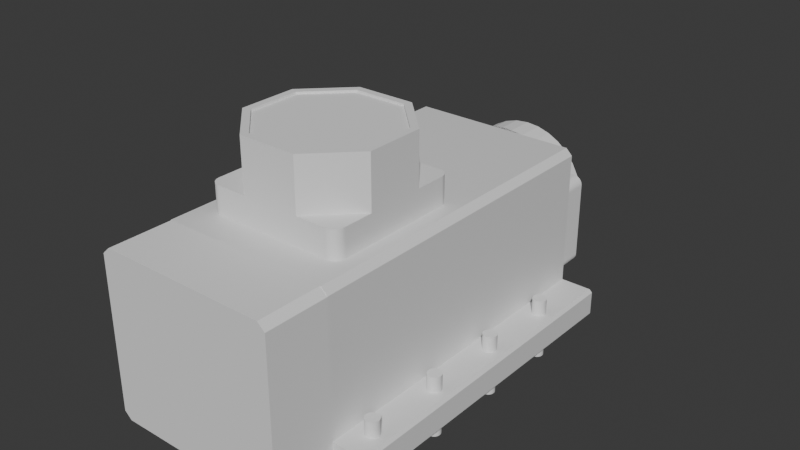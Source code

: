 # Source: model.blend  (saved by Blender 4.2.66; exported with 4.5.12 LTS)
import bpy
from mathutils import Matrix  # noqa: F401  (used for matrix-valued properties, if any)

bpy.ops.wm.read_factory_settings(use_empty=True)
scene = bpy.context.scene
scene.name = 'Scene'

# ---- collections
col_collection = bpy.data.collections.new('Collection'); scene.collection.children.link(col_collection)

# ---- materials (node trees are filled in below, after node groups)
mat_structural = bpy.data.materials.new('structural')
mat_structural.diffuse_color = (0.3859, 0.5242, 0.6211, 1.0)
mat_structural.metallic = 1.0

# ---- material node trees
mat_structural.use_nodes = True; mat_structural.node_tree.nodes.clear()
_N = mat_structural.node_tree.nodes; _L = mat_structural.node_tree.links
n0 = _N.new('ShaderNodeBsdfPrincipled'); n0.name = 'Principled BSDF'; n0.location = (10, 300)
n0.distribution = 'GGX'
n0.subsurface_method = 'RANDOM_WALK_SKIN'
n0.inputs[3].default_value = 1.45
n0.inputs[27].default_value = (0.0, 0.0, 0.0, 1.0)
n0.inputs[28].default_value = 1.0
n1 = _N.new('ShaderNodeOutputMaterial'); n1.name = 'Material Output'; n1.location = (300, 300)
_L.new(n0.outputs[0], n1.inputs[0])
n1.is_active_output = True

# ---- world
world_world = bpy.data.worlds.new('World'); scene.world = world_world
world_world.use_nodes = True; world_world.node_tree.nodes.clear()
_N = world_world.node_tree.nodes; _L = world_world.node_tree.links
n0 = _N.new('ShaderNodeOutputWorld'); n0.name = 'World Output'; n0.location = (300, 300)
n1 = _N.new('ShaderNodeBackground'); n1.name = 'Background'; n1.location = (10, 300)
n1.inputs[0].default_value = (0.05088, 0.05088, 0.05088, 1.0)
_L.new(n1.outputs[0], n0.inputs[0])
n0.is_active_output = True
world_world.color = (0.05088, 0.05088, 0.05088)
world_world.sun_shadow_jitter_overblur = 0.0

# ---- meshes
me_cube_001 = bpy.data.meshes.new('Cube.001')
me_cube_001.from_pydata([(-55.0, -73.75, -7.658e-07), (-55.0, 73.75, -7.658e-07), (55.0, -73.75, -7.658e-07), (55.0, 73.75, -7.658e-07), (40.0, 73.75, -7.658e-07), (-40.0, 73.75, -7.658e-07), (-40.0, -73.75, -7.658e-07), (40.0, -73.75, -7.658e-07), (40.0, -73.75, 11.5), (-40.0, -73.75, 11.5), (-40.0, 73.75, 11.5), (40.0, 73.75, 11.5), (-40.0, 73.75, 70.15), (-37.15, 73.75, 73.0), (37.15, 73.75, 73.0), (40.0, 73.75, 70.15), (40.0, -73.75, 70.15), (37.15, -73.75, 73.0), (-37.15, -73.75, 73.0), (-40.0, -73.75, 70.15), (-53.76, -73.75, 11.5), (-55.0, -73.75, 10.26), (-55.0, 73.75, 10.26), (-53.76, 73.75, 11.5), (53.76, 73.75, 11.5), (55.0, 73.75, 10.26), (55.0, -73.75, 10.26), (53.76, -73.75, 11.5)], [], [(4, 3, 2, 7), (12, 10, 9, 19), (1, 5, 6, 0), (5, 4, 7, 6), (14, 13, 18, 17), (5, 10, 11, 4), (4, 11, 24, 25, 3), (7, 8, 9, 6), (23, 20, 9, 10), (8, 27, 24, 11), (3, 25, 26, 2), (6, 9, 20, 21, 0), (1, 22, 23, 10, 5), (15, 16, 8, 11), (2, 26, 27, 8, 7), (8, 16, 17, 18, 19, 9), (14, 17, 16, 15), (12, 19, 18, 13), (10, 12, 13, 14, 15, 11), (24, 27, 26, 25), (20, 23, 22, 21), (0, 21, 22, 1)])
_uv = me_cube_001.uv_layers.new(name='UVMap')
_uv.uv.foreach_set('vector', [0.2917, 0.5, 0.375, 0.5, 0.375, 0.75, 0.2917, 0.75, 0.6152, 0.3333, 0.4125, 0.3333, 0.4125, 0.9167, 0.6152, 0.9167, 0.125, 0.5, 0.2083, 0.5, 0.2083, 0.75, 0.125, 0.75, 0.2083, 0.5, 0.2917, 0.5, 0.2917, 0.75, 0.2083, 0.75, 0.7113, 0.5, 0.7887, 0.5, 0.7887, 0.75, 0.7113, 0.75, 0.375, 0.3333, 0.4125, 0.3333, 0.4125, 0.4167, 0.375, 0.4167, 0.375, 0.4167, 0.4125, 0.4167, 0.4125, 0.4931, 0.4085, 0.5, 0.375, 0.5, 0.375, 0.8333, 0.4125, 0.8333, 0.4125, 0.9167, 0.375, 0.9167, 0.4125, 0.2569, 0.4125, 0.07579, 0.4125, 0.9167, 0.4125, 0.3333, 0.4125, 0.8333, 0.4125, 0.7569, 0.4125, 0.4931, 0.4125, 0.4167, 0.375, 0.5, 0.4085, 0.5, 0.4085, 0.75, 0.375, 0.75, 0.375, 0.9167, 0.4125, 0.9167, 0.4125, 0.9931, 0.4085, 1.0, 0.375, 1.0, 0.375, 0.25, 0.4085, 0.25, 0.4125, 0.2569, 0.4125, 0.3333, 0.375, 0.3333, 0.6152, 0.4167, 0.6152, 0.8333, 0.4125, 0.8333, 0.4125, 0.4167, 0.375, 0.75, 0.4085, 0.75, 0.4125, 0.7569, 0.4125, 0.8333, 0.375, 0.8333, 0.4125, 0.8333, 0.6152, 0.8333, 0.625, 0.8363, 0.625, 0.9137, 0.6152, 0.9167, 0.4125, 0.9167, 0.625, 0.4167, 0.625, 0.8333, 0.6152, 0.8333, 0.6152, 0.4167, 0.6152, 0.3333, 0.6152, 0.9167, 0.625, 0.9167, 0.625, 0.3333, 0.4125, 0.3333, 0.6152, 0.3333, 0.625, 0.3363, 0.625, 0.4137, 0.6152, 0.4167, 0.4125, 0.4167, 0.4125, 0.4931, 0.4125, 0.7569, 0.4085, 0.75, 0.4085, 0.5, 0.4125, 0.07579, 0.4125, 0.2569, 0.4085, 0.25, 0.4085, 0.0, 0.375, 0.0, 0.4085, 0.0, 0.4085, 0.25, 0.375, 0.25])
me_cube_001.materials.append(mat_structural)
me_cube_001.update()
me_cube = bpy.data.meshes.new('Cube')
me_cube.from_pydata([(-0.04, 0.0, -0.01659), (-0.03609, 0.0, -0.0205), (-0.03995, 0.0, -0.0172), (-0.03981, 0.0, -0.0178), (-0.03957, 0.0, -0.01836), (-0.03925, 0.0, -0.01889), (-0.03885, 0.0, -0.01935), (-0.03839, 0.0, -0.01975), (-0.03786, 0.0, -0.02007), (-0.0373, 0.0, -0.02031), (-0.0367, 0.0, -0.02045), (-0.03609, 0.0, 0.0205), (-0.04, 0.0, 0.01659), (-0.0367, 0.0, 0.02045), (-0.0373, 0.0, 0.02031), (-0.03786, 0.0, 0.02007), (-0.03839, 0.0, 0.01975), (-0.03885, 0.0, 0.01935), (-0.03925, 0.0, 0.01889), (-0.03957, 0.0, 0.01836), (-0.03981, 0.0, 0.0178), (-0.03995, 0.0, 0.0172), (-0.03609, 0.01, -0.0205), (-0.04, 0.01, -0.01659), (-0.0367, 0.01, -0.02045), (-0.0373, 0.01, -0.02031), (-0.03786, 0.01, -0.02007), (-0.03839, 0.01, -0.01975), (-0.03885, 0.01, -0.01935), (-0.03925, 0.01, -0.01889), (-0.03957, 0.01, -0.01836), (-0.03981, 0.01, -0.0178), (-0.03995, 0.01, -0.0172), (-0.04, 0.01, 0.01659), (-0.03609, 0.01, 0.0205), (-0.03995, 0.01, 0.0172), (-0.03981, 0.01, 0.0178), (-0.03957, 0.01, 0.01836), (-0.03925, 0.01, 0.01889), (-0.03885, 0.01, 0.01935), (-0.03839, 0.01, 0.01975), (-0.03786, 0.01, 0.02007), (-0.0373, 0.01, 0.02031), (-0.0367, 0.01, 0.02045), (0.03609, 0.0, -0.0205), (0.04, 0.0, -0.01659), (0.0367, 0.0, -0.02045), (0.0373, 0.0, -0.02031), (0.03786, 0.0, -0.02007), (0.03839, 0.0, -0.01975), (0.03885, 0.0, -0.01935), (0.03925, 0.0, -0.01889), (0.03957, 0.0, -0.01836), (0.03981, 0.0, -0.0178), (0.03995, 0.0, -0.0172), (0.04, 0.0, 0.01659), (0.03609, 0.0, 0.0205), (0.03995, 0.0, 0.0172), (0.03981, 0.0, 0.0178), (0.03957, 0.0, 0.01836), (0.03925, 0.0, 0.01889), (0.03885, 0.0, 0.01935), (0.03839, 0.0, 0.01975), (0.03786, 0.0, 0.02007), (0.0373, 0.0, 0.02031), (0.0367, 0.0, 0.02045), (0.04, 0.01, -0.01659), (0.03609, 0.01, -0.0205), (0.03995, 0.01, -0.0172), (0.03981, 0.01, -0.0178), (0.03957, 0.01, -0.01836), (0.03925, 0.01, -0.01889), (0.03885, 0.01, -0.01935), (0.03839, 0.01, -0.01975), (0.03786, 0.01, -0.02007), (0.0373, 0.01, -0.02031), (0.0367, 0.01, -0.02045), (0.03609, 0.01, 0.0205), (0.04, 0.01, 0.01659), (0.0367, 0.01, 0.02045), (0.0373, 0.01, 0.02031), (0.03786, 0.01, 0.02007), (0.03839, 0.01, 0.01975), (0.03885, 0.01, 0.01935), (0.03925, 0.01, 0.01889), (0.03957, 0.01, 0.01836), (0.03981, 0.01, 0.0178), (0.03995, 0.01, 0.0172)], [], [(44, 46, 47, 48, 49, 50, 51, 52, 53, 54, 45, 55, 57, 58, 59, 60, 61, 62, 63, 64, 65, 56, 11, 13, 14, 15, 16, 17, 18, 19, 20, 21, 12, 0, 2, 3, 4, 5, 6, 7, 8, 9, 10, 1), (66, 78, 55, 45), (77, 34, 11, 56), (0, 12, 33, 23), (22, 24, 25, 26, 27, 28, 29, 30, 31, 32, 23, 33, 35, 36, 37, 38, 39, 40, 41, 42, 43, 34, 77, 79, 80, 81, 82, 83, 84, 85, 86, 87, 78, 66, 68, 69, 70, 71, 72, 73, 74, 75, 76, 67), (22, 1, 10, 24), (24, 10, 9, 25), (25, 9, 8, 26), (26, 8, 7, 27), (27, 7, 6, 28), (28, 6, 5, 29), (29, 5, 4, 30), (30, 4, 3, 31), (31, 3, 2, 32), (32, 2, 0, 23), (11, 34, 43, 13), (13, 43, 42, 14), (14, 42, 41, 15), (15, 41, 40, 16), (16, 40, 39, 17), (17, 39, 38, 18), (18, 38, 37, 19), (19, 37, 36, 20), (20, 36, 35, 21), (21, 35, 33, 12), (44, 67, 76, 46), (46, 76, 75, 47), (47, 75, 74, 48), (48, 74, 73, 49), (49, 73, 72, 50), (50, 72, 71, 51), (51, 71, 70, 52), (52, 70, 69, 53), (53, 69, 68, 54), (54, 68, 66, 45), (77, 56, 65, 79), (79, 65, 64, 80), (80, 64, 63, 81), (81, 63, 62, 82), (82, 62, 61, 83), (83, 61, 60, 84), (84, 60, 59, 85), (85, 59, 58, 86), (86, 58, 57, 87), (87, 57, 55, 78), (22, 67, 44, 1)])
_uv = me_cube.uv_layers.new(name='UVMap')
_uv.uv.foreach_set('vector', [0.375, 0.7622, 0.3753, 0.7603, 0.3762, 0.7584, 0.3776, 0.7567, 0.3796, 0.755, 0.382, 0.7536, 0.3848, 0.7523, 0.388, 0.7513, 0.3915, 0.7506, 0.3951, 0.7502, 0.3989, 0.75, 0.6011, 0.75, 0.6049, 0.7502, 0.6085, 0.7506, 0.612, 0.7513, 0.6152, 0.7523, 0.618, 0.7536, 0.6204, 0.755, 0.6224, 0.7567, 0.6238, 0.7584, 0.6247, 0.7603, 0.625, 0.7622, 0.625, 0.9878, 0.6247, 0.9897, 0.6238, 0.9916, 0.6224, 0.9933, 0.6204, 0.995, 0.618, 0.9964, 0.6152, 0.9977, 0.612, 0.9987, 0.6085, 0.9994, 0.6049, 0.9998, 0.6011, 1.0, 0.3989, 1.0, 0.3951, 0.9998, 0.3915, 0.9994, 0.388, 0.9987, 0.3848, 0.9977, 0.382, 0.9964, 0.3796, 0.995, 0.3776, 0.9933, 0.3762, 0.9916, 0.3753, 0.9897, 0.375, 0.9878, 0.3989, 0.5, 0.6011, 0.5, 0.6011, 0.75, 0.3989, 0.75, 0.6372, 0.5, 0.8628, 0.5, 0.8628, 0.75, 0.6372, 0.75, 0.3989, 0.0, 0.6011, 0.0, 0.6011, 0.25, 0.3989, 0.25, 0.375, 0.2622, 0.3753, 0.2603, 0.3762, 0.2584, 0.3776, 0.2567, 0.3796, 0.255, 0.382, 0.2536, 0.3848, 0.2523, 0.388, 0.2513, 0.3915, 0.2506, 0.3951, 0.2502, 0.3989, 0.25, 0.6011, 0.25, 0.6049, 0.2502, 0.6085, 0.2506, 0.612, 0.2513, 0.6152, 0.2523, 0.618, 0.2536, 0.6204, 0.255, 0.6224, 0.2567, 0.6238, 0.2584, 0.6247, 0.2603, 0.625, 0.2622, 0.625, 0.4878, 0.6247, 0.4897, 0.6238, 0.4916, 0.6224, 0.4933, 0.6204, 0.495, 0.618, 0.4964, 0.6152, 0.4977, 0.612, 0.4987, 0.6085, 0.4994, 0.6049, 0.4998, 0.6011, 0.5, 0.3989, 0.5, 0.3951, 0.4998, 0.3915, 0.4994, 0.388, 0.4987, 0.3848, 0.4977, 0.382, 0.4964, 0.3796, 0.495, 0.3776, 0.4933, 0.3762, 0.4916, 0.3753, 0.4897, 0.375, 0.4878, 0.1372, 0.5, 0.1372, 0.75, 0.1353, 0.75, 0.1353, 0.5, 0.1353, 0.5, 0.1353, 0.75, 0.1334, 0.75, 0.1334, 0.5, 0.1334, 0.5, 0.1334, 0.75, 0.1317, 0.75, 0.1317, 0.5, 0.1317, 0.5, 0.1317, 0.75, 0.13, 0.75, 0.13, 0.5, 0.13, 0.5, 0.13, 0.75, 0.125, 0.75, 0.125, 0.5, 0.375, 0.25, 0.375, 0.0, 0.3848, 0.0, 0.3848, 0.25, 0.3848, 0.25, 0.3848, 0.0, 0.388, 0.0, 0.388, 0.25, 0.388, 0.25, 0.388, 0.0, 0.3915, 0.0, 0.3915, 0.25, 0.3915, 0.25, 0.3915, 0.0, 0.3951, 0.0, 0.3951, 0.25, 0.3951, 0.25, 0.3951, 0.0, 0.3989, 0.0, 0.3989, 0.25, 0.8628, 0.75, 0.8628, 0.5, 0.8647, 0.5, 0.8647, 0.75, 0.8647, 0.75, 0.8647, 0.5, 0.8666, 0.5, 0.8666, 0.75, 0.8666, 0.75, 0.8666, 0.5, 0.8683, 0.5, 0.8683, 0.75, 0.8683, 0.75, 0.8683, 0.5, 0.87, 0.5, 0.87, 0.75, 0.87, 0.75, 0.87, 0.5, 0.875, 0.5, 0.875, 0.75, 0.625, 0.0, 0.625, 0.25, 0.6152, 0.25, 0.6152, 0.0, 0.6152, 0.0, 0.6152, 0.25, 0.612, 0.25, 0.612, 0.0, 0.612, 0.0, 0.612, 0.25, 0.6085, 0.25, 0.6085, 0.0, 0.6085, 0.0, 0.6085, 0.25, 0.6049, 0.25, 0.6049, 0.0, 0.6049, 0.0, 0.6049, 0.25, 0.6011, 0.25, 0.6011, 0.0, 0.3628, 0.75, 0.3628, 0.5, 0.3647, 0.5, 0.3647, 0.75, 0.3647, 0.75, 0.3647, 0.5, 0.3666, 0.5, 0.3666, 0.75, 0.3666, 0.75, 0.3666, 0.5, 0.3683, 0.5, 0.3683, 0.75, 0.3683, 0.75, 0.3683, 0.5, 0.37, 0.5, 0.37, 0.75, 0.37, 0.75, 0.37, 0.5, 0.375, 0.5, 0.375, 0.75, 0.375, 0.75, 0.375, 0.5, 0.3848, 0.5, 0.3848, 0.75, 0.3848, 0.75, 0.3848, 0.5, 0.388, 0.5, 0.388, 0.75, 0.388, 0.75, 0.388, 0.5, 0.3915, 0.5, 0.3915, 0.75, 0.3915, 0.75, 0.3915, 0.5, 0.3951, 0.5, 0.3951, 0.75, 0.3951, 0.75, 0.3951, 0.5, 0.3989, 0.5, 0.3989, 0.75, 0.6372, 0.5, 0.6372, 0.75, 0.6353, 0.75, 0.6353, 0.5, 0.6353, 0.5, 0.6353, 0.75, 0.6334, 0.75, 0.6334, 0.5, 0.6334, 0.5, 0.6334, 0.75, 0.6317, 0.75, 0.6317, 0.5, 0.6317, 0.5, 0.6317, 0.75, 0.63, 0.75, 0.63, 0.5, 0.63, 0.5, 0.63, 0.75, 0.625, 0.75, 0.625, 0.5, 0.625, 0.5, 0.625, 0.75, 0.6152, 0.75, 0.6152, 0.5, 0.6152, 0.5, 0.6152, 0.75, 0.612, 0.75, 0.612, 0.5, 0.612, 0.5, 0.612, 0.75, 0.6085, 0.75, 0.6085, 0.5, 0.6085, 0.5, 0.6085, 0.75, 0.6049, 0.75, 0.6049, 0.5, 0.6049, 0.5, 0.6049, 0.75, 0.6011, 0.75, 0.6011, 0.5, 0.1372, 0.5, 0.3628, 0.5, 0.3628, 0.75, 0.1372, 0.75])
me_cube.update()
me_cylinder = bpy.data.meshes.new('Cylinder')
me_cylinder.from_pydata([(0.0, 1.0, -0.3333), (0.1951, 0.9808, -0.3333), (0.3827, 0.9239, -0.3333), (0.5556, 0.8315, -0.3333), (0.7071, 0.7071, -0.3333), (0.8315, 0.5556, -0.3333), (0.9239, 0.3827, -0.3333), (0.9808, 0.1951, -0.3333), (1.0, -5.828e-08, -0.3333), (0.9808, -0.1951, -0.3333), (0.9239, -0.3827, -0.3333), (0.8315, -0.5556, -0.3333), (0.7071, -0.7071, -0.3333), (0.5556, -0.8315, -0.3333), (0.3827, -0.9239, -0.3333), (0.1951, -0.9808, -0.3333), (0.0, -1.0, -0.3333), (-0.1951, -0.9808, -0.3333), (-0.3827, -0.9239, -0.3333), (-0.5556, -0.8315, -0.3333), (-0.7071, -0.7071, -0.3333), (-0.8315, -0.5556, -0.3333), (-0.9239, -0.3827, -0.3333), (-0.9808, -0.1951, -0.3333), (-1.0, -5.828e-08, -0.3333), (-0.9808, 0.1951, -0.3333), (-0.9239, 0.3827, -0.3333), (-0.8315, 0.5556, -0.3333), (-0.7071, 0.7071, -0.3333), (-0.5556, 0.8315, -0.3333), (-0.3827, 0.9239, -0.3333), (-0.1951, 0.9808, -0.3333), (0.0, 0.9195, -0.9833), (0.0, 1.0, -0.9032), (0.1794, 0.9019, -0.9833), (0.1951, 0.9808, -0.9032), (0.3519, 0.8495, -0.9833), (0.3827, 0.9239, -0.9032), (0.5109, 0.7646, -0.9833), (0.5556, 0.8315, -0.9032), (0.6502, 0.6502, -0.9833), (0.7071, 0.7071, -0.9032), (0.7646, 0.5109, -0.9833), (0.8315, 0.5556, -0.9032), (0.8495, 0.3519, -0.9833), (0.9239, 0.3827, -0.9032), (0.9019, 0.1794, -0.9833), (0.9808, 0.1951, -0.9032), (0.9195, 9.313e-10, -0.9833), (1.0, -6.543e-09, -0.9032), (0.9019, -0.1794, -0.9833), (0.9808, -0.1951, -0.9032), (0.8495, -0.3519, -0.9833), (0.9239, -0.3827, -0.9032), (0.7646, -0.5109, -0.9833), (0.8315, -0.5556, -0.9032), (0.6502, -0.6502, -0.9833), (0.7071, -0.7071, -0.9032), (0.5109, -0.7646, -0.9833), (0.5556, -0.8315, -0.9032), (0.3519, -0.8495, -0.9833), (0.3827, -0.9239, -0.9032), (0.1794, -0.9019, -0.9833), (0.1951, -0.9808, -0.9032), (0.0, -0.9195, -0.9833), (0.0, -1.0, -0.9032), (-0.1794, -0.9019, -0.9833), (-0.1951, -0.9808, -0.9032), (-0.3519, -0.8495, -0.9833), (-0.3827, -0.9239, -0.9032), (-0.5109, -0.7646, -0.9833), (-0.5556, -0.8315, -0.9032), (-0.6502, -0.6502, -0.9833), (-0.7071, -0.7071, -0.9032), (-0.7646, -0.5109, -0.9833), (-0.8315, -0.5556, -0.9032), (-0.8495, -0.3519, -0.9833), (-0.9239, -0.3827, -0.9032), (-0.9019, -0.1794, -0.9833), (-0.9808, -0.1951, -0.9032), (-0.9195, 9.313e-10, -0.9833), (-1.0, -6.543e-09, -0.9032), (-0.9019, 0.1794, -0.9833), (-0.9808, 0.1951, -0.9032), (-0.8495, 0.3519, -0.9833), (-0.9239, 0.3827, -0.9032), (-0.7646, 0.5109, -0.9833), (-0.8315, 0.5556, -0.9032), (-0.6502, 0.6502, -0.9833), (-0.7071, 0.7071, -0.9032), (-0.5109, 0.7646, -0.9833), (-0.5556, 0.8315, -0.9032), (-0.3519, 0.8495, -0.9833), (-0.3827, 0.9239, -0.9032), (-0.1794, 0.9019, -0.9833), (-0.1951, 0.9808, -0.9032)], [], [(95, 31, 0, 33), (37, 2, 3, 39), (39, 3, 4, 41), (41, 4, 5, 43), (43, 5, 6, 45), (45, 6, 7, 47), (47, 7, 8, 49), (49, 8, 9, 51), (51, 9, 10, 53), (53, 10, 11, 55), (55, 11, 12, 57), (57, 12, 13, 59), (59, 13, 14, 61), (61, 14, 15, 63), (63, 15, 16, 65), (65, 16, 17, 67), (67, 17, 18, 69), (69, 18, 19, 71), (71, 19, 20, 73), (73, 20, 21, 75), (75, 21, 22, 77), (77, 22, 23, 79), (79, 23, 24, 81), (81, 24, 25, 83), (83, 25, 26, 85), (85, 26, 27, 87), (87, 27, 28, 89), (89, 28, 29, 91), (91, 29, 30, 93), (93, 30, 31, 95), (1, 0, 31, 30, 29, 28, 27, 26, 25, 24, 23, 22, 21, 20, 19, 18, 17, 16, 15, 14, 13, 12, 11, 10, 9, 8, 7, 6, 5, 4, 3, 2), (35, 1, 2, 37), (33, 0, 1, 35), (33, 35, 34, 32), (35, 37, 36, 34), (37, 39, 38, 36), (39, 41, 40, 38), (41, 43, 42, 40), (43, 45, 44, 42), (45, 47, 46, 44), (47, 49, 48, 46), (49, 51, 50, 48), (51, 53, 52, 50), (53, 55, 54, 52), (55, 57, 56, 54), (57, 59, 58, 56), (59, 61, 60, 58), (61, 63, 62, 60), (63, 65, 64, 62), (65, 67, 66, 64), (67, 69, 68, 66), (69, 71, 70, 68), (71, 73, 72, 70), (73, 75, 74, 72), (75, 77, 76, 74), (77, 79, 78, 76), (79, 81, 80, 78), (81, 83, 82, 80), (83, 85, 84, 82), (85, 87, 86, 84), (87, 89, 88, 86), (89, 91, 90, 88), (91, 93, 92, 90), (93, 95, 94, 92), (95, 33, 32, 94), (32, 34, 36, 38, 40, 42, 44, 46, 48, 50, 52, 54, 56, 58, 60, 62, 64, 66, 68, 70, 72, 74, 76, 78, 80, 82, 84, 86, 88, 90, 92, 94)])
_uv = me_cylinder.uv_layers.new(name='UVMap')
_uv.uv.foreach_set('vector', [0.03125, 0.5616, 0.03125, 1.0, 0.0, 1.0, 0.0, 0.5616, 0.9375, 0.5616, 0.9375, 1.0, 0.9062, 1.0, 0.9062, 0.5616, 0.9062, 0.5616, 0.9062, 1.0, 0.875, 1.0, 0.875, 0.5616, 0.875, 0.5616, 0.875, 1.0, 0.8438, 1.0, 0.8438, 0.5616, 0.8438, 0.5616, 0.8438, 1.0, 0.8125, 1.0, 0.8125, 0.5616, 0.8125, 0.5616, 0.8125, 1.0, 0.7812, 1.0, 0.7812, 0.5616, 0.7813, 0.5616, 0.7812, 1.0, 0.75, 1.0, 0.75, 0.5616, 0.75, 0.5616, 0.75, 1.0, 0.7188, 1.0, 0.7188, 0.5616, 0.7188, 0.5616, 0.7188, 1.0, 0.6875, 1.0, 0.6875, 0.5616, 0.6875, 0.5616, 0.6875, 1.0, 0.6562, 1.0, 0.6562, 0.5616, 0.6562, 0.5616, 0.6562, 1.0, 0.625, 1.0, 0.625, 0.5616, 0.625, 0.5616, 0.625, 1.0, 0.5938, 1.0, 0.5938, 0.5616, 0.5938, 0.5616, 0.5938, 1.0, 0.5625, 1.0, 0.5625, 0.5616, 0.5625, 0.5616, 0.5625, 1.0, 0.5312, 1.0, 0.5312, 0.5616, 0.5312, 0.5616, 0.5312, 1.0, 0.5, 1.0, 0.5, 0.5616, 0.5, 0.5616, 0.5, 1.0, 0.4688, 1.0, 0.4688, 0.5616, 0.4688, 0.5616, 0.4688, 1.0, 0.4375, 1.0, 0.4375, 0.5616, 0.4375, 0.5616, 0.4375, 1.0, 0.4062, 1.0, 0.4062, 0.5616, 0.4062, 0.5616, 0.4062, 1.0, 0.375, 1.0, 0.375, 0.5616, 0.375, 0.5616, 0.375, 1.0, 0.3438, 1.0, 0.3438, 0.5616, 0.3438, 0.5616, 0.3438, 1.0, 0.3125, 1.0, 0.3125, 0.5616, 0.3125, 0.5616, 0.3125, 1.0, 0.2812, 1.0, 0.2812, 0.5616, 0.2812, 0.5616, 0.2812, 1.0, 0.25, 1.0, 0.25, 0.5616, 0.25, 0.5616, 0.25, 1.0, 0.2188, 1.0, 0.2188, 0.5616, 0.2188, 0.5616, 0.2188, 1.0, 0.1875, 1.0, 0.1875, 0.5616, 0.1875, 0.5616, 0.1875, 1.0, 0.1562, 1.0, 0.1562, 0.5616, 0.1562, 0.5616, 0.1562, 1.0, 0.125, 1.0, 0.125, 0.5616, 0.125, 0.5616, 0.125, 1.0, 0.09375, 1.0, 0.09375, 0.5616, 0.09375, 0.5616, 0.09375, 1.0, 0.0625, 1.0, 0.0625, 0.5616, 0.0625, 0.5616, 0.0625, 1.0, 0.03125, 1.0, 0.03125, 0.5616, 0.2968, 0.4854, 0.25, 0.49, 0.2032, 0.4854, 0.1582, 0.4717, 0.1167, 0.4496, 0.08029, 0.4197, 0.05045, 0.3833, 0.02827, 0.3418, 0.01461, 0.2968, 0.01, 0.25, 0.01461, 0.2032, 0.02827, 0.1582, 0.05045, 0.1167, 0.08029, 0.08029, 0.1167, 0.05045, 0.1582, 0.02827, 0.2032, 0.01461, 0.25, 0.01, 0.2968, 0.01461, 0.3418, 0.02827, 0.3833, 0.05045, 0.4197, 0.08029, 0.4496, 0.1167, 0.4717, 0.1582, 0.4854, 0.2032, 0.49, 0.25, 0.4854, 0.2968, 0.4717, 0.3418, 0.4496, 0.3833, 0.4197, 0.4197, 0.3833, 0.4496, 0.3418, 0.4717, 0.9688, 0.5616, 0.9688, 1.0, 0.9375, 1.0, 0.9375, 0.5616, 1.0, 0.5616, 1.0, 1.0, 0.9688, 1.0, 0.9688, 0.5616, 0.75, 0.49, 0.7968, 0.4854, 0.7931, 0.4664, 0.75, 0.4707, 0.7968, 0.4854, 0.8418, 0.4717, 0.8345, 0.4539, 0.7931, 0.4664, 0.8418, 0.4717, 0.8833, 0.4496, 0.8726, 0.4335, 0.8345, 0.4539, 0.8833, 0.4496, 0.9197, 0.4197, 0.906, 0.406, 0.8726, 0.4335, 0.9197, 0.4197, 0.9496, 0.3833, 0.9335, 0.3726, 0.906, 0.406, 0.9496, 0.3833, 0.9717, 0.3418, 0.9539, 0.3345, 0.9335, 0.3726, 0.9717, 0.3418, 0.9854, 0.2968, 0.9664, 0.2931, 0.9539, 0.3345, 0.9854, 0.2968, 0.99, 0.25, 0.9707, 0.25, 0.9664, 0.2931, 0.99, 0.25, 0.9854, 0.2032, 0.9664, 0.2069, 0.9707, 0.25, 0.9854, 0.2032, 0.9717, 0.1582, 0.9539, 0.1655, 0.9664, 0.2069, 0.9717, 0.1582, 0.9496, 0.1167, 0.9335, 0.1274, 0.9539, 0.1655, 0.9496, 0.1167, 0.9197, 0.08029, 0.906, 0.09395, 0.9335, 0.1274, 0.9197, 0.08029, 0.8833, 0.05045, 0.8726, 0.06651, 0.906, 0.09395, 0.8833, 0.05045, 0.8418, 0.02827, 0.8345, 0.04611, 0.8726, 0.06651, 0.8418, 0.02827, 0.7968, 0.01461, 0.7931, 0.03356, 0.8345, 0.04611, 0.7968, 0.01461, 0.75, 0.01, 0.75, 0.02932, 0.7931, 0.03356, 0.75, 0.01, 0.7032, 0.01461, 0.7069, 0.03356, 0.75, 0.02932, 0.7032, 0.01461, 0.6582, 0.02827, 0.6655, 0.04611, 0.7069, 0.03356, 0.6582, 0.02827, 0.6167, 0.05045, 0.6274, 0.06651, 0.6655, 0.04611, 0.6167, 0.05045, 0.5803, 0.08029, 0.594, 0.09395, 0.6274, 0.06651, 0.5803, 0.08029, 0.5504, 0.1167, 0.5665, 0.1274, 0.594, 0.09395, 0.5504, 0.1167, 0.5283, 0.1582, 0.5461, 0.1655, 0.5665, 0.1274, 0.5283, 0.1582, 0.5146, 0.2032, 0.5336, 0.2069, 0.5461, 0.1655, 0.5146, 0.2032, 0.51, 0.25, 0.5293, 0.25, 0.5336, 0.2069, 0.51, 0.25, 0.5146, 0.2968, 0.5336, 0.2931, 0.5293, 0.25, 0.5146, 0.2968, 0.5283, 0.3418, 0.5461, 0.3345, 0.5336, 0.2931, 0.5283, 0.3418, 0.5504, 0.3833, 0.5665, 0.3726, 0.5461, 0.3345, 0.5504, 0.3833, 0.5803, 0.4197, 0.594, 0.406, 0.5665, 0.3726, 0.5803, 0.4197, 0.6167, 0.4496, 0.6274, 0.4335, 0.594, 0.406, 0.6167, 0.4496, 0.6582, 0.4717, 0.6655, 0.4539, 0.6274, 0.4335, 0.6582, 0.4717, 0.7032, 0.4854, 0.7069, 0.4664, 0.6655, 0.4539, 0.7032, 0.4854, 0.75, 0.49, 0.75, 0.4707, 0.7069, 0.4664, 0.75, 0.4707, 0.7931, 0.4664, 0.8345, 0.4539, 0.8726, 0.4335, 0.906, 0.406, 0.9335, 0.3726, 0.9539, 0.3345, 0.9664, 0.2931, 0.9707, 0.25, 0.9664, 0.2069, 0.9539, 0.1655, 0.9335, 0.1274, 0.906, 0.09395, 0.8726, 0.06651, 0.8345, 0.04611, 0.7931, 0.03356, 0.75, 0.02932, 0.7069, 0.03356, 0.6655, 0.04611, 0.6274, 0.06651, 0.594, 0.09395, 0.5665, 0.1274, 0.5461, 0.1655, 0.5336, 0.2069, 0.5293, 0.25, 0.5336, 0.2931, 0.5461, 0.3345, 0.5665, 0.3726, 0.594, 0.406, 0.6274, 0.4335, 0.6655, 0.4539, 0.7069, 0.4664])
me_cylinder.update()
me_cylinder_001 = bpy.data.meshes.new('Cylinder.001')
me_cylinder_001.from_pydata([(0.0, 1.0, -2.0), (0.0, 1.0, 0.0), (0.1951, 0.9808, -2.0), (0.1951, 0.9808, 0.0), (0.3827, 0.9239, -2.0), (0.3827, 0.9239, 0.0), (0.5556, 0.8315, -2.0), (0.5556, 0.8315, 0.0), (0.7071, 0.7071, -2.0), (0.7071, 0.7071, 0.0), (0.8315, 0.5556, -2.0), (0.8315, 0.5556, 0.0), (0.9239, 0.3827, -2.0), (0.9239, 0.3827, 0.0), (0.9808, 0.1951, -2.0), (0.9808, 0.1951, 0.0), (1.0, -7.285e-09, -2.0), (1.0, -7.285e-09, 0.0), (0.9808, -0.1951, -2.0), (0.9808, -0.1951, 0.0), (0.9239, -0.3827, -2.0), (0.9239, -0.3827, 0.0), (0.8315, -0.5556, -2.0), (0.8315, -0.5556, 0.0), (0.7071, -0.7071, -2.0), (0.7071, -0.7071, 0.0), (0.5556, -0.8315, -2.0), (0.5556, -0.8315, 0.0), (0.3827, -0.9239, -2.0), (0.3827, -0.9239, 0.0), (0.1951, -0.9808, -2.0), (0.1951, -0.9808, 0.0), (0.0, -1.0, -2.0), (0.0, -1.0, 0.0), (-0.1951, -0.9808, -2.0), (-0.1951, -0.9808, 0.0), (-0.3827, -0.9239, -2.0), (-0.3827, -0.9239, 0.0), (-0.5556, -0.8315, -2.0), (-0.5556, -0.8315, 0.0), (-0.7071, -0.7071, -2.0), (-0.7071, -0.7071, 0.0), (-0.8315, -0.5556, -2.0), (-0.8315, -0.5556, 0.0), (-0.9239, -0.3827, -2.0), (-0.9239, -0.3827, 0.0), (-0.9808, -0.1951, -2.0), (-0.9808, -0.1951, 0.0), (-1.0, -7.285e-09, -2.0), (-1.0, -7.285e-09, 0.0), (-0.9808, 0.1951, -2.0), (-0.9808, 0.1951, 0.0), (-0.9239, 0.3827, -2.0), (-0.9239, 0.3827, 0.0), (-0.8315, 0.5556, -2.0), (-0.8315, 0.5556, 0.0), (-0.7071, 0.7071, -2.0), (-0.7071, 0.7071, 0.0), (-0.5556, 0.8315, -2.0), (-0.5556, 0.8315, 0.0), (-0.3827, 0.9239, -2.0), (-0.3827, 0.9239, 0.0), (-0.1951, 0.9808, -2.0), (-0.1951, 0.9808, 0.0)], [], [(0, 1, 3, 2), (2, 3, 5, 4), (4, 5, 7, 6), (6, 7, 9, 8), (8, 9, 11, 10), (10, 11, 13, 12), (12, 13, 15, 14), (14, 15, 17, 16), (16, 17, 19, 18), (18, 19, 21, 20), (20, 21, 23, 22), (22, 23, 25, 24), (24, 25, 27, 26), (26, 27, 29, 28), (28, 29, 31, 30), (30, 31, 33, 32), (32, 33, 35, 34), (34, 35, 37, 36), (36, 37, 39, 38), (38, 39, 41, 40), (40, 41, 43, 42), (42, 43, 45, 44), (44, 45, 47, 46), (46, 47, 49, 48), (48, 49, 51, 50), (50, 51, 53, 52), (52, 53, 55, 54), (54, 55, 57, 56), (56, 57, 59, 58), (58, 59, 61, 60), (3, 1, 63, 61, 59, 57, 55, 53, 51, 49, 47, 45, 43, 41, 39, 37, 35, 33, 31, 29, 27, 25, 23, 21, 19, 17, 15, 13, 11, 9, 7, 5), (60, 61, 63, 62), (62, 63, 1, 0), (0, 2, 4, 6, 8, 10, 12, 14, 16, 18, 20, 22, 24, 26, 28, 30, 32, 34, 36, 38, 40, 42, 44, 46, 48, 50, 52, 54, 56, 58, 60, 62)])
_uv = me_cylinder_001.uv_layers.new(name='UVMap')
_uv.uv.foreach_set('vector', [1.0, 0.5, 1.0, 1.0, 0.9688, 1.0, 0.9688, 0.5, 0.9688, 0.5, 0.9688, 1.0, 0.9375, 1.0, 0.9375, 0.5, 0.9375, 0.5, 0.9375, 1.0, 0.9062, 1.0, 0.9062, 0.5, 0.9062, 0.5, 0.9062, 1.0, 0.875, 1.0, 0.875, 0.5, 0.875, 0.5, 0.875, 1.0, 0.8438, 1.0, 0.8438, 0.5, 0.8438, 0.5, 0.8438, 1.0, 0.8125, 1.0, 0.8125, 0.5, 0.8125, 0.5, 0.8125, 1.0, 0.7812, 1.0, 0.7812, 0.5, 0.7812, 0.5, 0.7812, 1.0, 0.75, 1.0, 0.75, 0.5, 0.75, 0.5, 0.75, 1.0, 0.7188, 1.0, 0.7188, 0.5, 0.7188, 0.5, 0.7188, 1.0, 0.6875, 1.0, 0.6875, 0.5, 0.6875, 0.5, 0.6875, 1.0, 0.6562, 1.0, 0.6562, 0.5, 0.6562, 0.5, 0.6562, 1.0, 0.625, 1.0, 0.625, 0.5, 0.625, 0.5, 0.625, 1.0, 0.5938, 1.0, 0.5938, 0.5, 0.5938, 0.5, 0.5938, 1.0, 0.5625, 1.0, 0.5625, 0.5, 0.5625, 0.5, 0.5625, 1.0, 0.5312, 1.0, 0.5312, 0.5, 0.5312, 0.5, 0.5312, 1.0, 0.5, 1.0, 0.5, 0.5, 0.5, 0.5, 0.5, 1.0, 0.4688, 1.0, 0.4688, 0.5, 0.4688, 0.5, 0.4688, 1.0, 0.4375, 1.0, 0.4375, 0.5, 0.4375, 0.5, 0.4375, 1.0, 0.4062, 1.0, 0.4062, 0.5, 0.4062, 0.5, 0.4062, 1.0, 0.375, 1.0, 0.375, 0.5, 0.375, 0.5, 0.375, 1.0, 0.3438, 1.0, 0.3438, 0.5, 0.3438, 0.5, 0.3438, 1.0, 0.3125, 1.0, 0.3125, 0.5, 0.3125, 0.5, 0.3125, 1.0, 0.2812, 1.0, 0.2812, 0.5, 0.2812, 0.5, 0.2812, 1.0, 0.25, 1.0, 0.25, 0.5, 0.25, 0.5, 0.25, 1.0, 0.2188, 1.0, 0.2188, 0.5, 0.2188, 0.5, 0.2188, 1.0, 0.1875, 1.0, 0.1875, 0.5, 0.1875, 0.5, 0.1875, 1.0, 0.1562, 1.0, 0.1562, 0.5, 0.1562, 0.5, 0.1562, 1.0, 0.125, 1.0, 0.125, 0.5, 0.125, 0.5, 0.125, 1.0, 0.09375, 1.0, 0.09375, 0.5, 0.09375, 0.5, 0.09375, 1.0, 0.0625, 1.0, 0.0625, 0.5, 0.2968, 0.4854, 0.25, 0.49, 0.2032, 0.4854, 0.1582, 0.4717, 0.1167, 0.4496, 0.08029, 0.4197, 0.05045, 0.3833, 0.02827, 0.3418, 0.01461, 0.2968, 0.01, 0.25, 0.01461, 0.2032, 0.02827, 0.1582, 0.05045, 0.1167, 0.08029, 0.08029, 0.1167, 0.05045, 0.1582, 0.02827, 0.2032, 0.01461, 0.25, 0.01, 0.2968, 0.01461, 0.3418, 0.02827, 0.3833, 0.05045, 0.4197, 0.08029, 0.4496, 0.1167, 0.4717, 0.1582, 0.4854, 0.2032, 0.49, 0.25, 0.4854, 0.2968, 0.4717, 0.3418, 0.4496, 0.3833, 0.4197, 0.4197, 0.3833, 0.4496, 0.3418, 0.4717, 0.0625, 0.5, 0.0625, 1.0, 0.03125, 1.0, 0.03125, 0.5, 0.03125, 0.5, 0.03125, 1.0, 0.0, 1.0, 0.0, 0.5, 0.75, 0.49, 0.7968, 0.4854, 0.8418, 0.4717, 0.8833, 0.4496, 0.9197, 0.4197, 0.9496, 0.3833, 0.9717, 0.3418, 0.9854, 0.2968, 0.99, 0.25, 0.9854, 0.2032, 0.9717, 0.1582, 0.9496, 0.1167, 0.9197, 0.08029, 0.8833, 0.05045, 0.8418, 0.02827, 0.7968, 0.01461, 0.75, 0.01, 0.7032, 0.01461, 0.6582, 0.02827, 0.6167, 0.05045, 0.5803, 0.08029, 0.5504, 0.1167, 0.5283, 0.1582, 0.5146, 0.2032, 0.51, 0.25, 0.5146, 0.2968, 0.5283, 0.3418, 0.5504, 0.3833, 0.5803, 0.4197, 0.6167, 0.4496, 0.6582, 0.4717, 0.7032, 0.4854])
me_cylinder_001.update()
me_cylinder_002 = bpy.data.meshes.new('Cylinder.002')
me_cylinder_002.from_pydata([(0.0, 1.0, -1.0), (0.0, 1.0, 1.0), (0.1951, 0.9808, -1.0), (0.1951, 0.9808, 1.0), (0.3827, 0.9239, -1.0), (0.3827, 0.9239, 1.0), (0.5556, 0.8315, -1.0), (0.5556, 0.8315, 1.0), (0.7071, 0.7071, -1.0), (0.7071, 0.7071, 1.0), (0.8315, 0.5556, -1.0), (0.8315, 0.5556, 1.0), (0.9239, 0.3827, -1.0), (0.9239, 0.3827, 1.0), (0.9808, 0.1951, -1.0), (0.9808, 0.1951, 1.0), (1.0, 0.0, -1.0), (1.0, 0.0, 1.0), (0.9808, -0.1951, -1.0), (0.9808, -0.1951, 1.0), (0.9239, -0.3827, -1.0), (0.9239, -0.3827, 1.0), (0.8315, -0.5556, -1.0), (0.8315, -0.5556, 1.0), (0.7071, -0.7071, -1.0), (0.7071, -0.7071, 1.0), (0.5556, -0.8315, -1.0), (0.5556, -0.8315, 1.0), (0.3827, -0.9239, -1.0), (0.3827, -0.9239, 1.0), (0.1951, -0.9808, -1.0), (0.1951, -0.9808, 1.0), (0.0, -1.0, -1.0), (0.0, -1.0, 1.0), (-0.1951, -0.9808, -1.0), (-0.1951, -0.9808, 1.0), (-0.3827, -0.9239, -1.0), (-0.3827, -0.9239, 1.0), (-0.5556, -0.8315, -1.0), (-0.5556, -0.8315, 1.0), (-0.7071, -0.7071, -1.0), (-0.7071, -0.7071, 1.0), (-0.8315, -0.5556, -1.0), (-0.8315, -0.5556, 1.0), (-0.9239, -0.3827, -1.0), (-0.9239, -0.3827, 1.0), (-0.9808, -0.1951, -1.0), (-0.9808, -0.1951, 1.0), (-1.0, 0.0, -1.0), (-1.0, 0.0, 1.0), (-0.9808, 0.1951, -1.0), (-0.9808, 0.1951, 1.0), (-0.9239, 0.3827, -1.0), (-0.9239, 0.3827, 1.0), (-0.8315, 0.5556, -1.0), (-0.8315, 0.5556, 1.0), (-0.7071, 0.7071, -1.0), (-0.7071, 0.7071, 1.0), (-0.5556, 0.8315, -1.0), (-0.5556, 0.8315, 1.0), (-0.3827, 0.9239, -1.0), (-0.3827, 0.9239, 1.0), (-0.1951, 0.9808, -1.0), (-0.1951, 0.9808, 1.0)], [], [(0, 1, 3, 2), (2, 3, 5, 4), (4, 5, 7, 6), (6, 7, 9, 8), (8, 9, 11, 10), (10, 11, 13, 12), (12, 13, 15, 14), (14, 15, 17, 16), (16, 17, 19, 18), (18, 19, 21, 20), (20, 21, 23, 22), (22, 23, 25, 24), (24, 25, 27, 26), (26, 27, 29, 28), (28, 29, 31, 30), (30, 31, 33, 32), (32, 33, 35, 34), (34, 35, 37, 36), (36, 37, 39, 38), (38, 39, 41, 40), (40, 41, 43, 42), (42, 43, 45, 44), (44, 45, 47, 46), (46, 47, 49, 48), (48, 49, 51, 50), (50, 51, 53, 52), (52, 53, 55, 54), (54, 55, 57, 56), (56, 57, 59, 58), (58, 59, 61, 60), (3, 1, 63, 61, 59, 57, 55, 53, 51, 49, 47, 45, 43, 41, 39, 37, 35, 33, 31, 29, 27, 25, 23, 21, 19, 17, 15, 13, 11, 9, 7, 5), (60, 61, 63, 62), (62, 63, 1, 0), (0, 2, 4, 6, 8, 10, 12, 14, 16, 18, 20, 22, 24, 26, 28, 30, 32, 34, 36, 38, 40, 42, 44, 46, 48, 50, 52, 54, 56, 58, 60, 62)])
_uv = me_cylinder_002.uv_layers.new(name='UVMap')
_uv.uv.foreach_set('vector', [1.0, 0.5, 1.0, 1.0, 0.9688, 1.0, 0.9688, 0.5, 0.9688, 0.5, 0.9688, 1.0, 0.9375, 1.0, 0.9375, 0.5, 0.9375, 0.5, 0.9375, 1.0, 0.9062, 1.0, 0.9062, 0.5, 0.9062, 0.5, 0.9062, 1.0, 0.875, 1.0, 0.875, 0.5, 0.875, 0.5, 0.875, 1.0, 0.8438, 1.0, 0.8438, 0.5, 0.8438, 0.5, 0.8438, 1.0, 0.8125, 1.0, 0.8125, 0.5, 0.8125, 0.5, 0.8125, 1.0, 0.7812, 1.0, 0.7812, 0.5, 0.7812, 0.5, 0.7812, 1.0, 0.75, 1.0, 0.75, 0.5, 0.75, 0.5, 0.75, 1.0, 0.7188, 1.0, 0.7188, 0.5, 0.7188, 0.5, 0.7188, 1.0, 0.6875, 1.0, 0.6875, 0.5, 0.6875, 0.5, 0.6875, 1.0, 0.6562, 1.0, 0.6562, 0.5, 0.6562, 0.5, 0.6562, 1.0, 0.625, 1.0, 0.625, 0.5, 0.625, 0.5, 0.625, 1.0, 0.5938, 1.0, 0.5938, 0.5, 0.5938, 0.5, 0.5938, 1.0, 0.5625, 1.0, 0.5625, 0.5, 0.5625, 0.5, 0.5625, 1.0, 0.5312, 1.0, 0.5312, 0.5, 0.5312, 0.5, 0.5312, 1.0, 0.5, 1.0, 0.5, 0.5, 0.5, 0.5, 0.5, 1.0, 0.4688, 1.0, 0.4688, 0.5, 0.4688, 0.5, 0.4688, 1.0, 0.4375, 1.0, 0.4375, 0.5, 0.4375, 0.5, 0.4375, 1.0, 0.4062, 1.0, 0.4062, 0.5, 0.4062, 0.5, 0.4062, 1.0, 0.375, 1.0, 0.375, 0.5, 0.375, 0.5, 0.375, 1.0, 0.3438, 1.0, 0.3438, 0.5, 0.3438, 0.5, 0.3438, 1.0, 0.3125, 1.0, 0.3125, 0.5, 0.3125, 0.5, 0.3125, 1.0, 0.2812, 1.0, 0.2812, 0.5, 0.2812, 0.5, 0.2812, 1.0, 0.25, 1.0, 0.25, 0.5, 0.25, 0.5, 0.25, 1.0, 0.2188, 1.0, 0.2188, 0.5, 0.2188, 0.5, 0.2188, 1.0, 0.1875, 1.0, 0.1875, 0.5, 0.1875, 0.5, 0.1875, 1.0, 0.1562, 1.0, 0.1562, 0.5, 0.1562, 0.5, 0.1562, 1.0, 0.125, 1.0, 0.125, 0.5, 0.125, 0.5, 0.125, 1.0, 0.09375, 1.0, 0.09375, 0.5, 0.09375, 0.5, 0.09375, 1.0, 0.0625, 1.0, 0.0625, 0.5, 0.2968, 0.4854, 0.25, 0.49, 0.2032, 0.4854, 0.1582, 0.4717, 0.1167, 0.4496, 0.08029, 0.4197, 0.05045, 0.3833, 0.02827, 0.3418, 0.01461, 0.2968, 0.01, 0.25, 0.01461, 0.2032, 0.02827, 0.1582, 0.05045, 0.1167, 0.08029, 0.08029, 0.1167, 0.05045, 0.1582, 0.02827, 0.2032, 0.01461, 0.25, 0.01, 0.2968, 0.01461, 0.3418, 0.02827, 0.3833, 0.05045, 0.4197, 0.08029, 0.4496, 0.1167, 0.4717, 0.1582, 0.4854, 0.2032, 0.49, 0.25, 0.4854, 0.2968, 0.4717, 0.3418, 0.4496, 0.3833, 0.4197, 0.4197, 0.3833, 0.4496, 0.3418, 0.4717, 0.0625, 0.5, 0.0625, 1.0, 0.03125, 1.0, 0.03125, 0.5, 0.03125, 0.5, 0.03125, 1.0, 0.0, 1.0, 0.0, 0.5, 0.75, 0.49, 0.7968, 0.4854, 0.8418, 0.4717, 0.8833, 0.4496, 0.9197, 0.4197, 0.9496, 0.3833, 0.9717, 0.3418, 0.9854, 0.2968, 0.99, 0.25, 0.9854, 0.2032, 0.9717, 0.1582, 0.9496, 0.1167, 0.9197, 0.08029, 0.8833, 0.05045, 0.8418, 0.02827, 0.7968, 0.01461, 0.75, 0.01, 0.7032, 0.01461, 0.6582, 0.02827, 0.6167, 0.05045, 0.5803, 0.08029, 0.5504, 0.1167, 0.5283, 0.1582, 0.5146, 0.2032, 0.51, 0.25, 0.5146, 0.2968, 0.5283, 0.3418, 0.5504, 0.3833, 0.5803, 0.4197, 0.6167, 0.4496, 0.6582, 0.4717, 0.7032, 0.4854])
me_cylinder_002.update()
me_cube_002 = bpy.data.meshes.new('Cube.002')
me_cube_002.from_pydata([(-1.0, -1.0, -0.9186), (-0.9186, -1.0, -1.0), (-0.9186, -1.0, 1.0), (-1.0, -1.0, 0.9186), (-0.9186, 1.0, -1.0), (-1.0, 1.0, -0.9186), (-1.0, 1.0, 0.9186), (-0.9186, 1.0, 1.0), (0.9186, -1.0, -1.0), (1.0, -1.0, -0.9186), (1.0, -1.0, 0.9186), (0.9186, -1.0, 1.0), (1.0, 1.0, -0.9186), (0.9186, 1.0, -1.0), (0.9186, 1.0, 1.0), (1.0, 1.0, 0.9186)], [], [(8, 9, 10, 11, 2, 3, 0, 1), (12, 15, 10, 9), (14, 7, 2, 11), (0, 3, 6, 5), (4, 5, 6, 7, 14, 15, 12, 13), (4, 1, 0, 5), (2, 7, 6, 3), (8, 13, 12, 9), (14, 11, 10, 15), (4, 13, 8, 1)])
_uv = me_cube_002.uv_layers.new(name='UVMap')
_uv.uv.foreach_set('vector', [0.375, 0.7602, 0.3852, 0.75, 0.6148, 0.75, 0.625, 0.7602, 0.625, 0.9898, 0.6148, 1.0, 0.3852, 1.0, 0.375, 0.9898, 0.3852, 0.5, 0.6148, 0.5, 0.6148, 0.75, 0.3852, 0.75, 0.6352, 0.5, 0.8648, 0.5, 0.8648, 0.75, 0.6352, 0.75, 0.3852, 0.0, 0.6148, 0.0, 0.6148, 0.25, 0.3852, 0.25, 0.375, 0.2602, 0.3852, 0.25, 0.6148, 0.25, 0.625, 0.2602, 0.625, 0.4898, 0.6148, 0.5, 0.3852, 0.5, 0.375, 0.4898, 0.1352, 0.5, 0.1352, 0.75, 0.125, 0.75, 0.125, 0.5, 0.625, 0.0, 0.625, 0.25, 0.6148, 0.25, 0.6148, 0.0, 0.3648, 0.75, 0.3648, 0.5, 0.3852, 0.5, 0.3852, 0.75, 0.6352, 0.5, 0.6352, 0.75, 0.6148, 0.75, 0.6148, 0.5, 0.1352, 0.5, 0.3648, 0.5, 0.3648, 0.75, 0.1352, 0.75])
me_cube_002.update()
me_cube_003 = bpy.data.meshes.new('Cube.003')
me_cube_003.from_pydata([(0.4142, 1.0, 0.0), (-0.4142, 1.0, 0.0), (-0.4142, 1.0, 2.0), (0.4142, 1.0, 2.0), (-0.4142, -1.0, 0.0), (0.4142, -1.0, 0.0), (0.4142, -1.0, 2.0), (-0.4142, -1.0, 2.0), (-1.0, 0.4142, 0.0), (-1.0, -0.4142, 0.0), (-1.0, -0.4142, 2.0), (-1.0, 0.4142, 2.0), (1.0, -0.4142, 0.0), (1.0, 0.4142, 0.0), (1.0, 0.4142, 2.0), (1.0, -0.4142, 2.0), (-0.4142, 0.4142, 0.0), (-0.4142, -0.4142, 0.0), (0.4142, 0.4142, 0.0), (0.4142, -0.4142, 0.0), (-0.4142, 1.0, 5.833), (0.4142, 1.0, 5.833), (0.4142, -1.0, 5.833), (-0.4142, -1.0, 5.833), (-1.0, -0.4142, 5.833), (-1.0, 0.4142, 5.833), (1.0, 0.4142, 5.833), (1.0, -0.4142, 5.833), (-0.8474, -1.0, 0.0), (-1.0, -0.8474, 0.0), (-0.8739, -0.9977, 0.0), (-0.8996, -0.9908, 0.0), (-0.9237, -0.9796, 0.0), (-0.9455, -0.9643, 0.0), (-0.9643, -0.9455, 0.0), (-0.9796, -0.9237, 0.0), (-0.9908, -0.8996, 0.0), (-0.9977, -0.8739, 0.0), (-1.0, -0.8474, 2.0), (-0.8474, -1.0, 2.0), (-0.9977, -0.8739, 2.0), (-0.9908, -0.8996, 2.0), (-0.9796, -0.9237, 2.0), (-0.9643, -0.9455, 2.0), (-0.9455, -0.9643, 2.0), (-0.9237, -0.9796, 2.0), (-0.8996, -0.9908, 2.0), (-0.8739, -0.9977, 2.0), (-1.0, 0.8474, 0.0), (-0.8474, 1.0, 0.0), (-0.9977, 0.8739, 0.0), (-0.9908, 0.8996, 0.0), (-0.9796, 0.9237, 0.0), (-0.9643, 0.9455, 0.0), (-0.9455, 0.9643, 0.0), (-0.9237, 0.9796, 0.0), (-0.8996, 0.9908, 0.0), (-0.8739, 0.9977, 0.0), (-0.8474, 1.0, 2.0), (-1.0, 0.8474, 2.0), (-0.8739, 0.9977, 2.0), (-0.8996, 0.9908, 2.0), (-0.9237, 0.9796, 2.0), (-0.9455, 0.9643, 2.0), (-0.9643, 0.9455, 2.0), (-0.9796, 0.9237, 2.0), (-0.9908, 0.8996, 2.0), (-0.9977, 0.8739, 2.0), (1.0, -0.8474, 0.0), (0.8474, -1.0, 0.0), (0.9977, -0.8739, 0.0), (0.9908, -0.8996, 0.0), (0.9796, -0.9237, 0.0), (0.9643, -0.9455, 0.0), (0.9455, -0.9643, 0.0), (0.9237, -0.9796, 0.0), (0.8996, -0.9908, 0.0), (0.8739, -0.9977, 0.0), (0.8474, -1.0, 2.0), (1.0, -0.8474, 2.0), (0.8739, -0.9977, 2.0), (0.8996, -0.9908, 2.0), (0.9237, -0.9796, 2.0), (0.9455, -0.9643, 2.0), (0.9643, -0.9455, 2.0), (0.9796, -0.9237, 2.0), (0.9908, -0.8996, 2.0), (0.9977, -0.8739, 2.0), (0.8474, 1.0, 0.0), (1.0, 0.8474, 0.0), (0.8739, 0.9977, 0.0), (0.8996, 0.9908, 0.0), (0.9237, 0.9796, 0.0), (0.9455, 0.9643, 0.0), (0.9643, 0.9455, 0.0), (0.9796, 0.9237, 0.0), (0.9908, 0.8996, 0.0), (0.9977, 0.8739, 0.0), (1.0, 0.8474, 2.0), (0.8474, 1.0, 2.0), (0.9977, 0.8739, 2.0), (0.9908, 0.8996, 2.0), (0.9796, 0.9237, 2.0), (0.9643, 0.9455, 2.0), (0.9455, 0.9643, 2.0), (0.9237, 0.9796, 2.0), (0.8996, 0.9908, 2.0), (0.8739, 0.9977, 2.0), (-0.3728, 0.9, 5.833), (0.3728, 0.9, 5.833), (0.3728, -0.9, 5.833), (-0.3728, -0.9, 5.833), (-0.9, -0.3728, 5.833), (-0.9, 0.3728, 5.833), (0.9, 0.3728, 5.833), (0.9, -0.3728, 5.833), (-0.3728, 0.9, 5.667), (0.3728, 0.9, 5.667), (0.3728, -0.9, 5.667), (-0.3728, -0.9, 5.667), (-0.9, -0.3728, 5.667), (-0.9, 0.3728, 5.667), (0.9, 0.3728, 5.667), (0.9, -0.3728, 5.667)], [], [(58, 60, 61, 62, 63, 64, 65, 66, 67, 59, 11, 2), (98, 100, 101, 102, 103, 104, 105, 106, 107, 99, 3, 14), (78, 80, 81, 82, 83, 84, 85, 86, 87, 79, 15, 6), (9, 17, 4, 28, 30, 31, 32, 33, 34, 35, 36, 37, 29), (12, 15, 79, 68), (38, 40, 41, 42, 43, 44, 45, 46, 47, 39, 7, 10), (17, 19, 5, 4), (19, 12, 68, 70, 71, 72, 73, 74, 75, 76, 77, 69, 5), (5, 6, 7, 4), (48, 50, 51, 52, 53, 54, 55, 56, 57, 49, 1, 16, 8), (1, 2, 3, 0), (1, 0, 18, 16), (16, 18, 19, 17), (8, 11, 59, 48), (8, 16, 17, 9), (3, 2, 20, 21), (49, 58, 2, 1), (89, 98, 14, 13), (69, 78, 6, 5), (0, 3, 99, 88), (18, 13, 12, 19), (0, 88, 90, 91, 92, 93, 94, 95, 96, 97, 89, 13, 18), (13, 14, 15, 12), (4, 7, 39, 28), (9, 10, 11, 8), (20, 25, 113, 108), (14, 3, 21, 26), (15, 14, 26, 27), (10, 7, 23, 24), (11, 10, 24, 25), (2, 11, 25, 20), (6, 15, 27, 22), (7, 6, 22, 23), (28, 39, 47, 30), (30, 47, 46, 31), (31, 46, 45, 32), (32, 45, 44, 33), (33, 44, 43, 34), (34, 43, 42, 35), (35, 42, 41, 36), (36, 41, 40, 37), (37, 40, 38, 29), (58, 49, 57, 60), (60, 57, 56, 61), (61, 56, 55, 62), (62, 55, 54, 63), (63, 54, 53, 64), (64, 53, 52, 65), (65, 52, 51, 66), (66, 51, 50, 67), (67, 50, 48, 59), (98, 89, 97, 100), (100, 97, 96, 101), (101, 96, 95, 102), (102, 95, 94, 103), (103, 94, 93, 104), (104, 93, 92, 105), (105, 92, 91, 106), (106, 91, 90, 107), (107, 90, 88, 99), (78, 69, 77, 80), (80, 77, 76, 81), (81, 76, 75, 82), (82, 75, 74, 83), (83, 74, 73, 84), (84, 73, 72, 85), (85, 72, 71, 86), (86, 71, 70, 87), (87, 70, 68, 79), (29, 38, 10, 9), (114, 109, 117, 122), (22, 27, 115, 110), (27, 26, 114, 115), (23, 22, 110, 111), (26, 21, 109, 114), (24, 23, 111, 112), (25, 24, 112, 113), (21, 20, 108, 109), (116, 121, 120, 119, 118, 123, 122, 117), (112, 111, 119, 120), (113, 112, 120, 121), (109, 108, 116, 117), (108, 113, 121, 116), (110, 115, 123, 118), (115, 114, 122, 123), (111, 110, 118, 119)])
_uv = me_cube_003.uv_layers.new(name='UVMap')
_uv.uv.foreach_set('vector', [0.625, 0.2717, 0.625, 0.2678, 0.625, 0.2639, 0.625, 0.26, 0.625, 0.2563, 0.625, 0.2449, 0.625, 0.2414, 0.625, 0.2379, 0.625, 0.2344, 0.625, 0.2309, 0.625, 0.1768, 0.625, 0.3333, 0.625, 0.5191, 0.625, 0.5156, 0.625, 0.5121, 0.625, 0.5086, 0.625, 0.5051, 0.625, 0.4937, 0.625, 0.49, 0.625, 0.4861, 0.625, 0.4822, 0.625, 0.4783, 0.625, 0.4167, 0.625, 0.5732, 0.625, 0.7717, 0.625, 0.7678, 0.625, 0.7638, 0.625, 0.7598, 0.625, 0.7559, 0.625, 0.743, 0.625, 0.7388, 0.625, 0.7344, 0.625, 0.73, 0.625, 0.7257, 0.625, 0.6566, 0.625, 0.8333, 0.125, 0.6566, 0.2083, 0.6566, 0.2083, 0.75, 0.1467, 0.75, 0.1429, 0.7496, 0.1393, 0.7485, 0.1359, 0.7467, 0.1328, 0.7443, 0.1301, 0.7413, 0.1279, 0.7378, 0.1263, 0.734, 0.1253, 0.7299, 0.125, 0.7257, 0.375, 0.6566, 0.625, 0.6566, 0.625, 0.7257, 0.375, 0.7257, 0.625, 0.02434, 0.625, 0.02374, 0.625, 0.03041, 0.625, 0.04415, 0.625, 0.06455, 0.625, 0.09097, 0.625, 0.1226, 0.625, 0.1586, 0.625, 0.1977, 0.625, 0.2387, 0.625, 0.9167, 0.625, 0.09344, 0.2083, 0.6566, 0.2917, 0.6566, 0.2917, 0.75, 0.2083, 0.75, 0.2917, 0.6566, 0.375, 0.6566, 0.375, 0.7257, 0.3747, 0.7299, 0.3737, 0.734, 0.3721, 0.7378, 0.3699, 0.7413, 0.3672, 0.7443, 0.3641, 0.7467, 0.3607, 0.7485, 0.3571, 0.7496, 0.3533, 0.75, 0.2917, 0.75, 0.375, 0.8333, 0.625, 0.8333, 0.625, 0.9167, 0.375, 0.9167, 0.125, 0.5191, 0.1253, 0.5158, 0.1263, 0.5125, 0.1279, 0.5095, 0.1301, 0.5068, 0.1328, 0.5045, 0.1359, 0.5026, 0.1393, 0.5012, 0.1429, 0.5003, 0.1467, 0.5, 0.2083, 0.5, 0.2083, 0.5732, 0.125, 0.5732, 0.375, 0.3333, 0.625, 0.3333, 0.625, 0.4167, 0.375, 0.4167, 0.2083, 0.5, 0.2917, 0.5, 0.2917, 0.5732, 0.2083, 0.5732, 0.2083, 0.5732, 0.2917, 0.5732, 0.2917, 0.6566, 0.2083, 0.6566, 0.375, 0.1768, 0.625, 0.1768, 0.625, 0.2309, 0.375, 0.2309, 0.125, 0.5732, 0.2083, 0.5732, 0.2083, 0.6566, 0.125, 0.6566, 0.625, 0.4167, 0.625, 0.3333, 0.625, 0.3333, 0.625, 0.4167, 0.375, 0.2717, 0.625, 0.2717, 0.625, 0.3333, 0.375, 0.3333, 0.375, 0.5191, 0.625, 0.5191, 0.625, 0.5732, 0.375, 0.5732, 0.375, 0.7717, 0.625, 0.7717, 0.625, 0.8333, 0.375, 0.8333, 0.375, 0.4167, 0.625, 0.4167, 0.625, 0.4783, 0.375, 0.4783, 0.2917, 0.5732, 0.375, 0.5732, 0.375, 0.6566, 0.2917, 0.6566, 0.2917, 0.5, 0.3533, 0.5, 0.3571, 0.5003, 0.3607, 0.5012, 0.3641, 0.5026, 0.3672, 0.5045, 0.3699, 0.5068, 0.3721, 0.5095, 0.3737, 0.5125, 0.3747, 0.5158, 0.375, 0.5191, 0.375, 0.5732, 0.2917, 0.5732, 0.375, 0.5732, 0.625, 0.5732, 0.625, 0.6566, 0.375, 0.6566, 0.375, 0.9167, 0.625, 0.9167, 0.625, 0.9783, 0.375, 0.9783, 0.375, 0.09344, 0.625, 0.09344, 0.625, 0.1768, 0.375, 0.1768, 0.625, 0.3333, 0.625, 0.1768, 0.625, 0.1768, 0.625, 0.3333, 0.625, 0.5732, 0.625, 0.4167, 0.625, 0.4167, 0.625, 0.5732, 0.625, 0.6566, 0.625, 0.5732, 0.625, 0.5732, 0.625, 0.6566, 0.625, 0.09344, 0.625, 0.9167, 0.625, 0.9167, 0.625, 0.09344, 0.625, 0.1768, 0.625, 0.09344, 0.625, 0.09344, 0.625, 0.1768, 0.625, 0.3333, 0.625, 0.1768, 0.625, 0.1768, 0.625, 0.3333, 0.625, 0.8333, 0.625, 0.6566, 0.625, 0.6566, 0.625, 0.8333, 0.625, 0.9167, 0.625, 0.8333, 0.625, 0.8333, 0.625, 0.9167, 0.375, 0.9783, 0.625, 0.9783, 0.625, 0.9821, 0.375, 0.9821, 0.375, 0.9821, 0.625, 0.9821, 0.625, 0.9857, 0.375, 0.9857, 0.375, 0.9857, 0.625, 0.9857, 0.625, 0.9891, 0.375, 0.9891, 0.375, 0.9891, 0.625, 0.9891, 0.625, 1.0, 0.375, 1.0, 0.375, 0.0, 0.625, 0.0, 0.625, 0.008693, 0.375, 0.008693, 0.375, 0.008693, 0.625, 0.008693, 0.625, 0.01217, 0.375, 0.01217, 0.375, 0.01217, 0.625, 0.01217, 0.625, 0.01601, 0.375, 0.01601, 0.375, 0.01601, 0.625, 0.01601, 0.625, 0.02011, 0.375, 0.02011, 0.375, 0.02011, 0.625, 0.02011, 0.625, 0.02434, 0.375, 0.02434, 0.625, 0.2717, 0.375, 0.2717, 0.375, 0.2679, 0.625, 0.2678, 0.625, 0.2678, 0.375, 0.2679, 0.375, 0.2643, 0.625, 0.2639, 0.625, 0.2639, 0.375, 0.2643, 0.375, 0.2609, 0.625, 0.26, 0.625, 0.26, 0.375, 0.2609, 0.375, 0.2578, 0.625, 0.2563, 0.625, 0.2563, 0.375, 0.2578, 0.375, 0.2432, 0.625, 0.2449, 0.625, 0.2449, 0.375, 0.2432, 0.375, 0.2405, 0.625, 0.2414, 0.625, 0.2414, 0.375, 0.2405, 0.375, 0.2375, 0.625, 0.2379, 0.625, 0.2379, 0.375, 0.2375, 0.375, 0.2342, 0.625, 0.2344, 0.625, 0.2344, 0.375, 0.2342, 0.375, 0.2309, 0.625, 0.2309, 0.625, 0.5191, 0.375, 0.5191, 0.375, 0.5158, 0.625, 0.5156, 0.625, 0.5156, 0.375, 0.5158, 0.375, 0.5125, 0.625, 0.5121, 0.625, 0.5121, 0.375, 0.5125, 0.375, 0.5095, 0.625, 0.5086, 0.625, 0.5086, 0.375, 0.5095, 0.375, 0.5068, 0.625, 0.5051, 0.625, 0.5051, 0.375, 0.5068, 0.375, 0.4922, 0.625, 0.4937, 0.625, 0.4937, 0.375, 0.4922, 0.375, 0.4891, 0.625, 0.49, 0.625, 0.49, 0.375, 0.4891, 0.375, 0.4857, 0.625, 0.4861, 0.625, 0.4861, 0.375, 0.4857, 0.375, 0.4821, 0.625, 0.4822, 0.625, 0.4822, 0.375, 0.4821, 0.375, 0.4783, 0.625, 0.4783, 0.625, 0.7717, 0.375, 0.7717, 0.375, 0.7679, 0.625, 0.7678, 0.625, 0.7678, 0.375, 0.7679, 0.375, 0.7643, 0.625, 0.7638, 0.625, 0.7638, 0.375, 0.7643, 0.375, 0.7609, 0.625, 0.7598, 0.625, 0.7598, 0.375, 0.7609, 0.375, 0.7578, 0.625, 0.7559, 0.625, 0.7559, 0.375, 0.7578, 0.375, 0.7413, 0.625, 0.743, 0.625, 0.743, 0.375, 0.7413, 0.375, 0.7378, 0.625, 0.7388, 0.625, 0.7388, 0.375, 0.7378, 0.375, 0.734, 0.625, 0.7344, 0.625, 0.7344, 0.375, 0.734, 0.375, 0.7299, 0.625, 0.73, 0.625, 0.73, 0.375, 0.7299, 0.375, 0.7257, 0.625, 0.7257, 0.375, 0.02434, 0.625, 0.02434, 0.625, 0.09344, 0.375, 0.09344, 0.625, 0.5732, 0.625, 0.4167, 0.625, 0.4167, 0.625, 0.5732, 0.625, 0.8333, 0.625, 0.6566, 0.625, 0.6566, 0.625, 0.8333, 0.625, 0.6566, 0.625, 0.5732, 0.625, 0.5732, 0.625, 0.6566, 0.625, 0.9167, 0.625, 0.8333, 0.625, 0.8333, 0.625, 0.9167, 0.625, 0.5732, 0.625, 0.4167, 0.625, 0.4167, 0.625, 0.5732, 0.625, 0.09344, 0.625, 0.9167, 0.625, 0.9167, 0.625, 0.09344, 0.625, 0.1768, 0.625, 0.09344, 0.625, 0.09344, 0.625, 0.1768, 0.625, 0.4167, 0.625, 0.3333, 0.625, 0.3333, 0.625, 0.4167, 0.625, 0.3333, 0.625, 0.1768, 0.625, 0.09344, 0.625, 0.9167, 0.625, 0.8333, 0.625, 0.6566, 0.625, 0.5732, 0.625, 0.4167, 0.625, 0.09344, 0.625, 0.9167, 0.625, 0.9167, 0.625, 0.09344, 0.625, 0.1768, 0.625, 0.09344, 0.625, 0.09344, 0.625, 0.1768, 0.625, 0.4167, 0.625, 0.3333, 0.625, 0.3333, 0.625, 0.4167, 0.625, 0.3333, 0.625, 0.1768, 0.625, 0.1768, 0.625, 0.3333, 0.625, 0.8333, 0.625, 0.6566, 0.625, 0.6566, 0.625, 0.8333, 0.625, 0.6566, 0.625, 0.5732, 0.625, 0.5732, 0.625, 0.6566, 0.625, 0.9167, 0.625, 0.8333, 0.625, 0.8333, 0.625, 0.9167])
me_cube_003.update()
me_cylinder_005 = bpy.data.meshes.new('Cylinder.005')
me_cylinder_005.from_pydata([(0.0, 0.04675, -0.0085), (0.0, 0.04675, 0.0185), (0.0005853, 0.04669, -0.0085), (0.0005853, 0.04669, 0.0185), (0.001148, 0.04652, -0.0085), (0.001148, 0.04652, 0.0185), (0.001667, 0.04624, -0.0085), (0.001667, 0.04624, 0.0185), (0.002121, 0.04587, -0.0085), (0.002121, 0.04587, 0.0185), (0.002494, 0.04542, -0.0085), (0.002494, 0.04542, 0.0185), (0.002772, 0.0449, -0.0085), (0.002772, 0.0449, 0.0185), (0.002942, 0.04434, -0.0085), (0.002942, 0.04434, 0.0185), (0.003, 0.04375, -0.0085), (0.003, 0.04375, 0.0185), (0.002942, 0.04316, -0.0085), (0.002942, 0.04316, 0.0185), (0.002772, 0.0426, -0.0085), (0.002772, 0.0426, 0.0185), (0.002494, 0.04208, -0.0085), (0.002494, 0.04208, 0.0185), (0.002121, 0.04163, -0.0085), (0.002121, 0.04163, 0.0185), (0.001667, 0.04126, -0.0085), (0.001667, 0.04126, 0.0185), (0.001148, 0.04098, -0.0085), (0.001148, 0.04098, 0.0185), (0.0005853, 0.04081, -0.0085), (0.0005853, 0.04081, 0.0185), (0.0, 0.04075, -0.0085), (0.0, 0.04075, 0.0185), (-0.0005853, 0.04081, -0.0085), (-0.0005853, 0.04081, 0.0185), (-0.001148, 0.04098, -0.0085), (-0.001148, 0.04098, 0.0185), (-0.001667, 0.04126, -0.0085), (-0.001667, 0.04126, 0.0185), (-0.002121, 0.04163, -0.0085), (-0.002121, 0.04163, 0.0185), (-0.002494, 0.04208, -0.0085), (-0.002494, 0.04208, 0.0185), (-0.002772, 0.0426, -0.0085), (-0.002772, 0.0426, 0.0185), (-0.002942, 0.04316, -0.0085), (-0.002942, 0.04316, 0.0185), (-0.003, 0.04375, -0.0085), (-0.003, 0.04375, 0.0185), (-0.002942, 0.04434, -0.0085), (-0.002942, 0.04434, 0.0185), (-0.002772, 0.0449, -0.0085), (-0.002772, 0.0449, 0.0185), (-0.002494, 0.04542, -0.0085), (-0.002494, 0.04542, 0.0185), (-0.002121, 0.04587, -0.0085), (-0.002121, 0.04587, 0.0185), (-0.001667, 0.04624, -0.0085), (-0.001667, 0.04624, 0.0185), (-0.001148, 0.04652, -0.0085), (-0.001148, 0.04652, 0.0185), (-0.0005853, 0.04669, -0.0085), (-0.0005853, 0.04669, 0.0185), (0.095, 0.04675, -0.0085), (0.095, 0.04675, 0.0185), (0.09559, 0.04669, -0.0085), (0.09559, 0.04669, 0.0185), (0.09615, 0.04652, -0.0085), (0.09615, 0.04652, 0.0185), (0.09667, 0.04624, -0.0085), (0.09667, 0.04624, 0.0185), (0.09712, 0.04587, -0.0085), (0.09712, 0.04587, 0.0185), (0.09749, 0.04542, -0.0085), (0.09749, 0.04542, 0.0185), (0.09777, 0.0449, -0.0085), (0.09777, 0.0449, 0.0185), (0.09794, 0.04434, -0.0085), (0.09794, 0.04434, 0.0185), (0.098, 0.04375, -0.0085), (0.098, 0.04375, 0.0185), (0.09794, 0.04316, -0.0085), (0.09794, 0.04316, 0.0185), (0.09777, 0.0426, -0.0085), (0.09777, 0.0426, 0.0185), (0.09749, 0.04208, -0.0085), (0.09749, 0.04208, 0.0185), (0.09712, 0.04163, -0.0085), (0.09712, 0.04163, 0.0185), (0.09667, 0.04126, -0.0085), (0.09667, 0.04126, 0.0185), (0.09615, 0.04098, -0.0085), (0.09615, 0.04098, 0.0185), (0.09559, 0.04081, -0.0085), (0.09559, 0.04081, 0.0185), (0.095, 0.04075, -0.0085), (0.095, 0.04075, 0.0185), (0.09441, 0.04081, -0.0085), (0.09441, 0.04081, 0.0185), (0.09385, 0.04098, -0.0085), (0.09385, 0.04098, 0.0185), (0.09333, 0.04126, -0.0085), (0.09333, 0.04126, 0.0185), (0.09288, 0.04163, -0.0085), (0.09288, 0.04163, 0.0185), (0.09251, 0.04208, -0.0085), (0.09251, 0.04208, 0.0185), (0.09223, 0.0426, -0.0085), (0.09223, 0.0426, 0.0185), (0.09206, 0.04316, -0.0085), (0.09206, 0.04316, 0.0185), (0.092, 0.04375, -0.0085), (0.092, 0.04375, 0.0185), (0.09206, 0.04434, -0.0085), (0.09206, 0.04434, 0.0185), (0.09223, 0.0449, -0.0085), (0.09223, 0.0449, 0.0185), (0.09251, 0.04542, -0.0085), (0.09251, 0.04542, 0.0185), (0.09288, 0.04587, -0.0085), (0.09288, 0.04587, 0.0185), (0.09333, 0.04624, -0.0085), (0.09333, 0.04624, 0.0185), (0.09385, 0.04652, -0.0085), (0.09385, 0.04652, 0.0185), (0.09441, 0.04669, -0.0085), (0.09441, 0.04669, 0.0185)], [], [(0, 1, 3, 2), (2, 3, 5, 4), (4, 5, 7, 6), (6, 7, 9, 8), (8, 9, 11, 10), (10, 11, 13, 12), (12, 13, 15, 14), (14, 15, 17, 16), (16, 17, 19, 18), (18, 19, 21, 20), (20, 21, 23, 22), (22, 23, 25, 24), (24, 25, 27, 26), (26, 27, 29, 28), (28, 29, 31, 30), (30, 31, 33, 32), (32, 33, 35, 34), (34, 35, 37, 36), (36, 37, 39, 38), (38, 39, 41, 40), (40, 41, 43, 42), (42, 43, 45, 44), (44, 45, 47, 46), (46, 47, 49, 48), (48, 49, 51, 50), (50, 51, 53, 52), (52, 53, 55, 54), (54, 55, 57, 56), (56, 57, 59, 58), (58, 59, 61, 60), (3, 1, 63, 61, 59, 57, 55, 53, 51, 49, 47, 45, 43, 41, 39, 37, 35, 33, 31, 29, 27, 25, 23, 21, 19, 17, 15, 13, 11, 9, 7, 5), (60, 61, 63, 62), (62, 63, 1, 0), (0, 2, 4, 6, 8, 10, 12, 14, 16, 18, 20, 22, 24, 26, 28, 30, 32, 34, 36, 38, 40, 42, 44, 46, 48, 50, 52, 54, 56, 58, 60, 62), (64, 65, 67, 66), (66, 67, 69, 68), (68, 69, 71, 70), (70, 71, 73, 72), (72, 73, 75, 74), (74, 75, 77, 76), (76, 77, 79, 78), (78, 79, 81, 80), (80, 81, 83, 82), (82, 83, 85, 84), (84, 85, 87, 86), (86, 87, 89, 88), (88, 89, 91, 90), (90, 91, 93, 92), (92, 93, 95, 94), (94, 95, 97, 96), (96, 97, 99, 98), (98, 99, 101, 100), (100, 101, 103, 102), (102, 103, 105, 104), (104, 105, 107, 106), (106, 107, 109, 108), (108, 109, 111, 110), (110, 111, 113, 112), (112, 113, 115, 114), (114, 115, 117, 116), (116, 117, 119, 118), (118, 119, 121, 120), (120, 121, 123, 122), (122, 123, 125, 124), (67, 65, 127, 125, 123, 121, 119, 117, 115, 113, 111, 109, 107, 105, 103, 101, 99, 97, 95, 93, 91, 89, 87, 85, 83, 81, 79, 77, 75, 73, 71, 69), (124, 125, 127, 126), (126, 127, 65, 64), (64, 66, 68, 70, 72, 74, 76, 78, 80, 82, 84, 86, 88, 90, 92, 94, 96, 98, 100, 102, 104, 106, 108, 110, 112, 114, 116, 118, 120, 122, 124, 126)])
_uv = me_cylinder_005.uv_layers.new(name='UVMap')
_uv.uv.foreach_set('vector', [1.0, 0.5, 1.0, 1.0, 0.9688, 1.0, 0.9688, 0.5, 0.9688, 0.5, 0.9688, 1.0, 0.9375, 1.0, 0.9375, 0.5, 0.9375, 0.5, 0.9375, 1.0, 0.9062, 1.0, 0.9062, 0.5, 0.9062, 0.5, 0.9062, 1.0, 0.875, 1.0, 0.875, 0.5, 0.875, 0.5, 0.875, 1.0, 0.8438, 1.0, 0.8438, 0.5, 0.8438, 0.5, 0.8438, 1.0, 0.8125, 1.0, 0.8125, 0.5, 0.8125, 0.5, 0.8125, 1.0, 0.7812, 1.0, 0.7812, 0.5, 0.7812, 0.5, 0.7812, 1.0, 0.75, 1.0, 0.75, 0.5, 0.75, 0.5, 0.75, 1.0, 0.7188, 1.0, 0.7188, 0.5, 0.7188, 0.5, 0.7188, 1.0, 0.6875, 1.0, 0.6875, 0.5, 0.6875, 0.5, 0.6875, 1.0, 0.6562, 1.0, 0.6562, 0.5, 0.6562, 0.5, 0.6562, 1.0, 0.625, 1.0, 0.625, 0.5, 0.625, 0.5, 0.625, 1.0, 0.5938, 1.0, 0.5938, 0.5, 0.5938, 0.5, 0.5938, 1.0, 0.5625, 1.0, 0.5625, 0.5, 0.5625, 0.5, 0.5625, 1.0, 0.5312, 1.0, 0.5312, 0.5, 0.5312, 0.5, 0.5312, 1.0, 0.5, 1.0, 0.5, 0.5, 0.5, 0.5, 0.5, 1.0, 0.4688, 1.0, 0.4688, 0.5, 0.4688, 0.5, 0.4688, 1.0, 0.4375, 1.0, 0.4375, 0.5, 0.4375, 0.5, 0.4375, 1.0, 0.4062, 1.0, 0.4062, 0.5, 0.4062, 0.5, 0.4062, 1.0, 0.375, 1.0, 0.375, 0.5, 0.375, 0.5, 0.375, 1.0, 0.3438, 1.0, 0.3438, 0.5, 0.3438, 0.5, 0.3438, 1.0, 0.3125, 1.0, 0.3125, 0.5, 0.3125, 0.5, 0.3125, 1.0, 0.2812, 1.0, 0.2812, 0.5, 0.2812, 0.5, 0.2812, 1.0, 0.25, 1.0, 0.25, 0.5, 0.25, 0.5, 0.25, 1.0, 0.2188, 1.0, 0.2188, 0.5, 0.2188, 0.5, 0.2188, 1.0, 0.1875, 1.0, 0.1875, 0.5, 0.1875, 0.5, 0.1875, 1.0, 0.1562, 1.0, 0.1562, 0.5, 0.1562, 0.5, 0.1562, 1.0, 0.125, 1.0, 0.125, 0.5, 0.125, 0.5, 0.125, 1.0, 0.09375, 1.0, 0.09375, 0.5, 0.09375, 0.5, 0.09375, 1.0, 0.0625, 1.0, 0.0625, 0.5, 0.2968, 0.4854, 0.25, 0.49, 0.2032, 0.4854, 0.1582, 0.4717, 0.1167, 0.4496, 0.08029, 0.4197, 0.05045, 0.3833, 0.02827, 0.3418, 0.01461, 0.2968, 0.01, 0.25, 0.01461, 0.2032, 0.02827, 0.1582, 0.05045, 0.1167, 0.08029, 0.08029, 0.1167, 0.05045, 0.1582, 0.02827, 0.2032, 0.01461, 0.25, 0.01, 0.2968, 0.01461, 0.3418, 0.02827, 0.3833, 0.05045, 0.4197, 0.08029, 0.4496, 0.1167, 0.4717, 0.1582, 0.4854, 0.2032, 0.49, 0.25, 0.4854, 0.2968, 0.4717, 0.3418, 0.4496, 0.3833, 0.4197, 0.4197, 0.3833, 0.4496, 0.3418, 0.4717, 0.0625, 0.5, 0.0625, 1.0, 0.03125, 1.0, 0.03125, 0.5, 0.03125, 0.5, 0.03125, 1.0, 0.0, 1.0, 0.0, 0.5, 0.75, 0.49, 0.7968, 0.4854, 0.8418, 0.4717, 0.8833, 0.4496, 0.9197, 0.4197, 0.9496, 0.3833, 0.9717, 0.3418, 0.9854, 0.2968, 0.99, 0.25, 0.9854, 0.2032, 0.9717, 0.1582, 0.9496, 0.1167, 0.9197, 0.08029, 0.8833, 0.05045, 0.8418, 0.02827, 0.7968, 0.01461, 0.75, 0.01, 0.7032, 0.01461, 0.6582, 0.02827, 0.6167, 0.05045, 0.5803, 0.08029, 0.5504, 0.1167, 0.5283, 0.1582, 0.5146, 0.2032, 0.51, 0.25, 0.5146, 0.2968, 0.5283, 0.3418, 0.5504, 0.3833, 0.5803, 0.4197, 0.6167, 0.4496, 0.6582, 0.4717, 0.7032, 0.4854, 1.0, 0.5, 1.0, 1.0, 0.9688, 1.0, 0.9688, 0.5, 0.9688, 0.5, 0.9688, 1.0, 0.9375, 1.0, 0.9375, 0.5, 0.9375, 0.5, 0.9375, 1.0, 0.9062, 1.0, 0.9062, 0.5, 0.9062, 0.5, 0.9062, 1.0, 0.875, 1.0, 0.875, 0.5, 0.875, 0.5, 0.875, 1.0, 0.8438, 1.0, 0.8438, 0.5, 0.8438, 0.5, 0.8438, 1.0, 0.8125, 1.0, 0.8125, 0.5, 0.8125, 0.5, 0.8125, 1.0, 0.7812, 1.0, 0.7812, 0.5, 0.7812, 0.5, 0.7812, 1.0, 0.75, 1.0, 0.75, 0.5, 0.75, 0.5, 0.75, 1.0, 0.7188, 1.0, 0.7188, 0.5, 0.7188, 0.5, 0.7188, 1.0, 0.6875, 1.0, 0.6875, 0.5, 0.6875, 0.5, 0.6875, 1.0, 0.6562, 1.0, 0.6562, 0.5, 0.6562, 0.5, 0.6562, 1.0, 0.625, 1.0, 0.625, 0.5, 0.625, 0.5, 0.625, 1.0, 0.5938, 1.0, 0.5938, 0.5, 0.5938, 0.5, 0.5938, 1.0, 0.5625, 1.0, 0.5625, 0.5, 0.5625, 0.5, 0.5625, 1.0, 0.5312, 1.0, 0.5312, 0.5, 0.5312, 0.5, 0.5312, 1.0, 0.5, 1.0, 0.5, 0.5, 0.5, 0.5, 0.5, 1.0, 0.4688, 1.0, 0.4688, 0.5, 0.4688, 0.5, 0.4688, 1.0, 0.4375, 1.0, 0.4375, 0.5, 0.4375, 0.5, 0.4375, 1.0, 0.4062, 1.0, 0.4062, 0.5, 0.4062, 0.5, 0.4062, 1.0, 0.375, 1.0, 0.375, 0.5, 0.375, 0.5, 0.375, 1.0, 0.3438, 1.0, 0.3438, 0.5, 0.3438, 0.5, 0.3438, 1.0, 0.3125, 1.0, 0.3125, 0.5, 0.3125, 0.5, 0.3125, 1.0, 0.2812, 1.0, 0.2812, 0.5, 0.2812, 0.5, 0.2812, 1.0, 0.25, 1.0, 0.25, 0.5, 0.25, 0.5, 0.25, 1.0, 0.2188, 1.0, 0.2188, 0.5, 0.2188, 0.5, 0.2188, 1.0, 0.1875, 1.0, 0.1875, 0.5, 0.1875, 0.5, 0.1875, 1.0, 0.1562, 1.0, 0.1562, 0.5, 0.1562, 0.5, 0.1562, 1.0, 0.125, 1.0, 0.125, 0.5, 0.125, 0.5, 0.125, 1.0, 0.09375, 1.0, 0.09375, 0.5, 0.09375, 0.5, 0.09375, 1.0, 0.0625, 1.0, 0.0625, 0.5, 0.2968, 0.4854, 0.25, 0.49, 0.2032, 0.4854, 0.1582, 0.4717, 0.1167, 0.4496, 0.08029, 0.4197, 0.05045, 0.3833, 0.02827, 0.3418, 0.01461, 0.2968, 0.01, 0.25, 0.01461, 0.2032, 0.02827, 0.1582, 0.05045, 0.1167, 0.08029, 0.08029, 0.1167, 0.05045, 0.1582, 0.02827, 0.2032, 0.01461, 0.25, 0.01, 0.2968, 0.01461, 0.3418, 0.02827, 0.3833, 0.05045, 0.4197, 0.08029, 0.4496, 0.1167, 0.4717, 0.1582, 0.4854, 0.2032, 0.49, 0.25, 0.4854, 0.2968, 0.4717, 0.3418, 0.4496, 0.3833, 0.4197, 0.4197, 0.3833, 0.4496, 0.3418, 0.4717, 0.0625, 0.5, 0.0625, 1.0, 0.03125, 1.0, 0.03125, 0.5, 0.03125, 0.5, 0.03125, 1.0, 0.0, 1.0, 0.0, 0.5, 0.75, 0.49, 0.7968, 0.4854, 0.8418, 0.4717, 0.8833, 0.4496, 0.9197, 0.4197, 0.9496, 0.3833, 0.9717, 0.3418, 0.9854, 0.2968, 0.99, 0.25, 0.9854, 0.2032, 0.9717, 0.1582, 0.9496, 0.1167, 0.9197, 0.08029, 0.8833, 0.05045, 0.8418, 0.02827, 0.7968, 0.01461, 0.75, 0.01, 0.7032, 0.01461, 0.6582, 0.02827, 0.6167, 0.05045, 0.5803, 0.08029, 0.5504, 0.1167, 0.5283, 0.1582, 0.5146, 0.2032, 0.51, 0.25, 0.5146, 0.2968, 0.5283, 0.3418, 0.5504, 0.3833, 0.5803, 0.4197, 0.6167, 0.4496, 0.6582, 0.4717, 0.7032, 0.4854])
me_cylinder_005.update()

# ---- objects
ob_spindle = bpy.data.objects.new('spindle', me_cube_001)
ob_firebox = bpy.data.objects.new('firebox', me_cube)
ob_motor = bpy.data.objects.new('motor', me_cylinder)
ob_firebox_extension = bpy.data.objects.new('firebox-extension', me_cylinder_001)
ob_shaft = bpy.data.objects.new('shaft', me_cylinder_002)
ob_back_plastics = bpy.data.objects.new('back-plastics', me_cube_002)
ob_top_plastics = bpy.data.objects.new('top-plastics', me_cube_003)
ob_screwholes = bpy.data.objects.new('screwholes', me_cylinder_005)

# ---- transforms, parenting, visibility, modifiers, constraints
ob_spindle.location = (0.0, 0.0, 0.0)
ob_spindle.rotation_euler = (1.192e-07, -0.0, 0.0)
ob_spindle.scale = (0.001, 0.001, 0.001)
_m = ob_spindle.modifiers.new('Boolean', 'BOOLEAN')
_m.object = ob_screwholes
_m.solver = 'FAST'
ob_firebox.parent = ob_spindle
ob_firebox.matrix_parent_inverse = Matrix(((1000.0, -0.0, 0.0, -0.0), (-0.0, 1000.0, 0.0001192, 0.0), (0.0, -0.0001192, 1000.0, -0.0), (0.0, 0.0, -0.0, 1.0)))
ob_firebox.location = (0.0, 0.07375, 0.0365)
_m = ob_firebox.modifiers.new('Boolean', 'BOOLEAN')
_m.object = ob_firebox_extension
_m.operation = 'UNION'
ob_motor.parent = ob_firebox
ob_motor.matrix_parent_inverse = Matrix(((1.0, -0.0, 0.0, -0.0), (-0.0, 1.0, -0.0, -0.07375), (0.0, -0.0, 1.0, -0.0365), (-0.0, 0.0, -0.0, 1.0)))
ob_motor.location = (0.0, 0.07375, 0.0365)
ob_motor.rotation_euler = (1.571, -0.0, 0.0)
ob_motor.scale = (0.03, 0.03, 0.03)
ob_firebox_extension.parent = ob_firebox
ob_firebox_extension.matrix_parent_inverse = Matrix(((1.0, -0.0, 0.0, -0.0), (-0.0, 1.0, -0.0, -0.07375), (0.0, -0.0, 1.0, -0.0365), (-0.0, 0.0, -0.0, 1.0)))
ob_firebox_extension.location = (0.0, 0.07375, 0.0365)
ob_firebox_extension.rotation_euler = (1.571, -0.0, 0.0)
ob_firebox_extension.scale = (0.0325, 0.0325, 0.005)
ob_shaft.parent = ob_motor
ob_shaft.matrix_parent_inverse = Matrix(((33.33, 0.0, 0.0, -0.0), (0.0, -1.457e-06, 33.33, -1.217), (0.0, -33.33, -1.457e-06, 2.458), (-0.0, 0.0, -0.0, 1.0)))
ob_shaft.location = (-1.892e-10, 0.1133, 0.0365)
ob_shaft.rotation_euler = (1.571, -0.0, 0.0)
ob_shaft.scale = (0.0075, 0.0075, 0.01)
ob_back_plastics.parent = ob_spindle
ob_back_plastics.matrix_parent_inverse = Matrix(((1000.0, -0.0, 0.0, -0.0), (-0.0, 1000.0, 0.0001192, 0.0), (0.0, -0.0001192, 1000.0, -0.0), (0.0, 0.0, -0.0, 1.0)))
ob_back_plastics.location = (-1.892e-10, -0.08775, 0.0365)
ob_back_plastics.scale = (0.04, 0.014, 0.0365)
ob_top_plastics.parent = ob_spindle
ob_top_plastics.matrix_parent_inverse = Matrix(((1000.0, -0.0, 0.0, -0.0), (-0.0, 1000.0, 0.0001192, 0.0), (0.0, -0.0001192, 1000.0, -0.0), (0.0, 0.0, -0.0, 1.0)))
ob_top_plastics.location = (-1.388e-17, -0.02875, 0.073)
ob_top_plastics.scale = (0.031, 0.031, 0.006)
ob_screwholes.parent = ob_spindle
ob_screwholes.matrix_parent_inverse = Matrix(((1000.0, -0.0, 0.0, -0.0), (-0.0, 1000.0, 0.0001192, 0.0), (0.0, -0.0001192, 1000.0, -0.0), (0.0, 0.0, -0.0, 1.0)))
ob_screwholes.location = (-0.0475, 0.0, -7.658e-10)
_m = ob_screwholes.modifiers.new('Array', 'ARRAY')
_m.count = 4
_m.use_constant_offset = True
_m.constant_offset_displace = (0.0, -0.035, 0.0)
_m.use_relative_offset = False
_m.relative_offset_displace = (0.0, 0.0, 0.0)

# ---- collection membership
col_collection.objects.link(ob_spindle)
col_collection.objects.link(ob_firebox)
col_collection.objects.link(ob_motor)
col_collection.objects.link(ob_firebox_extension)
col_collection.objects.link(ob_shaft)
col_collection.objects.link(ob_back_plastics)
col_collection.objects.link(ob_top_plastics)
col_collection.objects.link(ob_screwholes)

# ---- scene / render settings (as saved in the file)
scene.frame_start = 1; scene.frame_end = 250; scene.frame_set(1)
scene.render.engine = 'BLENDER_WORKBENCH'
bpy.context.view_layer.update()

# ---- added for rendering (the .blend has no active camera and no usable light): camera, sun
cam_auto = bpy.data.cameras.new('AutoCamera')
cam_auto.lens = 50.0
cam_auto.sensor_width = 36.0
cam_auto.clip_end = 1000.0
ob_auto_camera = bpy.data.objects.new('AutoCamera', cam_auto)
scene.collection.objects.link(ob_auto_camera)
ob_auto_camera.location = (0.255565, -0.295928, 0.254202)
ob_auto_camera.rotation_euler = (1.09748, -7.21219e-08, 0.694738)
scene.camera = ob_auto_camera
light_auto_sun = bpy.data.lights.new('AutoSun', 'SUN')
light_auto_sun.energy = 3.0
light_auto_sun.angle = 0.0523599
ob_auto_sun = bpy.data.objects.new('AutoSun', light_auto_sun)
scene.collection.objects.link(ob_auto_sun)
ob_auto_sun.rotation_euler = (0.872665, 0.174533, 0.523599)
bpy.context.view_layer.update()
